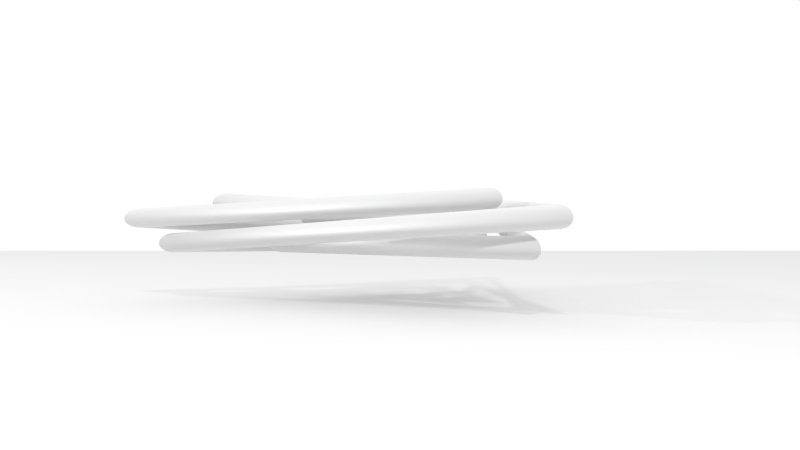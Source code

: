# Source: pendant-printready.blend  (saved by Blender 2.66.1; exported with 4.5.12 LTS)
import bpy
from mathutils import Matrix  # noqa: F401  (used for matrix-valued properties, if any)

bpy.ops.wm.read_factory_settings(use_empty=True)
scene = bpy.context.scene
scene.name = 'Scene'

# ---- collections
col_collection_1 = bpy.data.collections.new('Collection 1'); scene.collection.children.link(col_collection_1)

# ---- materials (node trees are filled in below, after node groups)
mat_material_001 = bpy.data.materials.new('Material.001')
mat_material_001.alpha_threshold = 0.0
mat_material_001.use_transparent_shadow = False
mat_material_001.roughness = 0.5
mat_material_001.line_color = (0.0, 0.0, 0.0, 1.0)

# ---- material node trees

# ---- world
world_world = bpy.data.worlds.new('World'); scene.world = world_world
world_world.color = (1.0, 1.0, 1.0)
world_world.use_sun_shadow = False
world_world.sun_shadow_jitter_overblur = 0.0
world_world.cycles.sampling_method = 'MANUAL'
world_world.cycles.sample_map_resolution = 256

# ---- cameras
cam_camera_002 = bpy.data.cameras.new('Camera.002')
cam_camera_002.clip_end = 100.0
cam_camera_002.lens = 35.0
cam_camera_002.sensor_width = 32.0
cam_camera_002.sensor_height = 18.0
cam_camera_002.dof.focus_distance = 0.0
cam_camera_002.dof.aperture_fstop = 128.0
cam_camera_001 = bpy.data.cameras.new('Camera.001')
cam_camera_001.clip_end = 100.0
cam_camera_001.lens = 35.0
cam_camera_001.sensor_width = 32.0
cam_camera_001.sensor_height = 18.0
cam_camera_001.dof.focus_distance = 0.0
cam_camera_001.dof.aperture_fstop = 128.0
cam_camera = bpy.data.cameras.new('Camera')
cam_camera.clip_end = 100.0
cam_camera.lens = 35.0
cam_camera.sensor_width = 32.0
cam_camera.sensor_height = 18.0
cam_camera.ortho_scale = 7.314
cam_camera.dof.focus_distance = 0.0
cam_camera.dof.aperture_fstop = 128.0

# ---- lights
light_point = bpy.data.lights.new('Point', 'POINT')
light_point.transmission_factor = 0.0
light_point.energy = 130.0
light_point.shadow_buffer_clip_start = 0.5
light_point.shadow_soft_size = 0.1
light_point.shadow_maximum_resolution = 0.006
light_point.use_absolute_resolution = True
light_point.cycles.use_multiple_importance_sampling = False
light_lamp = bpy.data.lights.new('Lamp', 'POINT')
light_lamp.transmission_factor = 0.0
light_lamp.cutoff_distance = 30.0
light_lamp.energy = 132.0
light_lamp.shadow_buffer_clip_start = 1.001
light_lamp.shadow_soft_size = 0.1
light_lamp.shadow_maximum_resolution = 0.006
light_lamp.use_absolute_resolution = True
light_lamp.cycles.use_multiple_importance_sampling = False

# ---- meshes
me_mesh = bpy.data.meshes.new('Mesh')
me_mesh.from_pydata([(0.3569, -0.001524, 0.06978), (0.3545, -0.001945, 0.069), (0.3522, -0.002349, 0.06817), (0.3501, -0.002733, 0.06731), (0.348, -0.0031, 0.0664), (0.3461, -0.003448, 0.06545), (0.3443, -0.003778, 0.06445), (0.3427, -0.00409, 0.06342), (0.3411, -0.004383, 0.06234), (0.3397, -0.004658, 0.06121), (0.3383, -0.004915, 0.06005), (0.3371, -0.005154, 0.05884), (0.3361, -0.005374, 0.05759), (0.3351, -0.005571, 0.05631), (0.3344, -0.00574, 0.05504), (0.3338, -0.00588, 0.05377), (0.3333, -0.005991, 0.0525), (0.3331, -0.006075, 0.05123), (0.333, -0.006129, 0.04996), (0.3331, -0.006156, 0.04869), (0.3334, -0.006154, 0.04742), (0.3338, -0.006123, 0.04616), (0.3344, -0.006064, 0.04489), (0.3352, -0.005977, 0.04362), (0.3361, -0.005861, 0.04236), (0.3372, -0.005721, 0.04112), (0.3384, -0.005562, 0.03993), (0.3397, -0.005382, 0.03879), (0.3411, -0.005183, 0.0377), (0.3427, -0.004965, 0.03666), (0.3443, -0.004727, 0.03567), (0.3461, -0.004469, 0.03472), (0.3479, -0.004191, 0.03383), (0.3499, -0.003894, 0.03299), (0.3519, -0.003578, 0.0322), (0.3541, -0.003241, 0.03145), (0.3564, -0.002885, 0.03076), (0.3587, -0.002518, 0.03014), (0.3611, -0.002148, 0.02964), (0.3634, -0.001775, 0.02925), (0.3657, -0.001399, 0.02897), (0.368, -0.00102, 0.02881), (0.3704, -0.000639, 0.02875), (0.3727, -0.0002548, 0.02881), (0.375, 0.0001322, 0.02897), (0.3773, 0.0005221, 0.02925), (0.3796, 0.0009147, 0.02964), (0.3818, 0.00131, 0.03014), (0.3841, 0.001709, 0.03076), (0.3863, 0.002099, 0.03145), (0.3884, 0.00247, 0.03219), (0.3904, 0.002821, 0.03298), (0.3922, 0.003154, 0.03382), (0.394, 0.003467, 0.03471), (0.3956, 0.003762, 0.03564), (0.397, 0.004037, 0.03662), (0.3984, 0.004293, 0.03766), (0.3996, 0.00453, 0.03874), (0.4007, 0.004747, 0.03986), (0.4016, 0.004946, 0.04104), (0.4025, 0.005125, 0.04226), (0.4032, 0.005284, 0.04351), (0.4038, 0.005422, 0.04477), (0.4042, 0.005537, 0.04602), (0.4045, 0.005632, 0.04728), (0.4047, 0.005705, 0.04855), (0.4048, 0.005756, 0.04982), (0.4047, 0.005786, 0.05109), (0.4045, 0.005794, 0.05236), (0.4042, 0.005781, 0.05364), (0.4037, 0.005746, 0.05492), (0.4031, 0.00569, 0.0562), (0.4024, 0.005612, 0.05749), (0.4015, 0.005513, 0.05876), (0.4006, 0.005394, 0.05998), (0.3995, 0.005254, 0.06116), (0.3983, 0.005093, 0.06229), (0.397, 0.004912, 0.06339), (0.3956, 0.004711, 0.06443), (0.394, 0.004488, 0.06543), (0.3924, 0.004246, 0.06639), (0.3906, 0.003982, 0.0673), (0.3887, 0.003699, 0.06817), (0.3867, 0.003394, 0.069), (0.3846, 0.003069, 0.06978), (0.3824, 0.00273, 0.07047), (0.3802, 0.002383, 0.07104), (0.378, 0.002028, 0.07148), (0.3757, 0.001665, 0.0718), (0.3735, 0.001294, 0.07199), (0.3712, 0.0009155, 0.07205), (0.3688, 0.0005287, 0.07199), (0.3665, 0.000134, 0.0718), (0.3641, -0.0002687, 0.07148), (0.3617, -0.0006792, 0.07104), (0.3593, -0.001098, 0.07047), (-0.08115, 0.1348, 0.03493), (-0.07973, 0.1329, 0.03416), (-0.07836, 0.131, 0.03335), (-0.07705, 0.1292, 0.0325), (-0.0758, 0.1276, 0.0316), (-0.07461, 0.126, 0.03067), (-0.07348, 0.1246, 0.02969), (-0.07241, 0.1233, 0.02866), (-0.07139, 0.122, 0.0276), (-0.07043, 0.1209, 0.02649), (-0.06953, 0.1199, 0.02535), (-0.06869, 0.119, 0.02416), (-0.06791, 0.1182, 0.02292), (-0.06721, 0.1175, 0.02167), (-0.06659, 0.1169, 0.02042), (-0.06608, 0.1166, 0.01916), (-0.06565, 0.1163, 0.01791), (-0.06532, 0.1162, 0.01666), (-0.06509, 0.1163, 0.01541), (-0.06495, 0.1165, 0.01416), (-0.0649, 0.1168, 0.01291), (-0.06495, 0.1173, 0.01166), (-0.06509, 0.1179, 0.01042), (-0.06532, 0.1187, 0.009171), (-0.06565, 0.1196, 0.007925), (-0.06606, 0.1207, 0.006705), (-0.06654, 0.1218, 0.005533), (-0.06708, 0.123, 0.004409), (-0.06769, 0.1243, 0.003335), (-0.06837, 0.1257, 0.00231), (-0.06911, 0.1272, 0.001333), (-0.06992, 0.1288, 0.0004056), (-0.0708, 0.1304, -0.0004731), (-0.07175, 0.1322, -0.001303), (-0.07276, 0.134, -0.002084), (-0.07384, 0.1359, -0.002816), (-0.07499, 0.138, -0.0035), (-0.07617, 0.14, -0.004103), (-0.07737, 0.142, -0.004598), (-0.07859, 0.1441, -0.004982), (-0.07982, 0.1461, -0.005256), (-0.08106, 0.1481, -0.005421), (-0.08232, 0.1501, -0.005476), (-0.08359, 0.152, -0.005421), (-0.08488, 0.154, -0.005256), (-0.08618, 0.1559, -0.004982), (-0.08749, 0.1578, -0.004598), (-0.08882, 0.1597, -0.004103), (-0.09016, 0.1616, -0.003499), (-0.09148, 0.1634, -0.002817), (-0.09274, 0.1652, -0.002087), (-0.09394, 0.1668, -0.001309), (-0.09507, 0.1683, -0.0004836), (-0.09614, 0.1697, 0.0003894), (-0.09716, 0.1709, 0.00131), (-0.09811, 0.1721, 0.002278), (-0.099, 0.1731, 0.003293), (-0.09983, 0.1741, 0.004357), (-0.1006, 0.1749, 0.005467), (-0.1013, 0.1756, 0.006626), (-0.1019, 0.1762, 0.007832), (-0.1025, 0.1767, 0.009063), (-0.103, 0.1771, 0.0103), (-0.1035, 0.1774, 0.01154), (-0.1038, 0.1775, 0.01278), (-0.1041, 0.1776, 0.01402), (-0.1044, 0.1775, 0.01527), (-0.1045, 0.1773, 0.01652), (-0.1046, 0.177, 0.01778), (-0.1046, 0.1766, 0.01903), (-0.1045, 0.1761, 0.0203), (-0.1044, 0.1755, 0.02156), (-0.1042, 0.1748, 0.02283), (-0.1039, 0.1739, 0.02408), (-0.1036, 0.173, 0.02528), (-0.1032, 0.172, 0.02644), (-0.1027, 0.1709, 0.02756), (-0.1021, 0.1696, 0.02863), (-0.1015, 0.1683, 0.02966), (-0.1008, 0.1669, 0.03065), (-0.1001, 0.1654, 0.03159), (-0.09924, 0.1638, 0.03249), (-0.09834, 0.1621, 0.03335), (-0.09737, 0.1604, 0.03416), (-0.09633, 0.1585, 0.03493), (-0.09524, 0.1566, 0.03561), (-0.09412, 0.1546, 0.03617), (-0.09297, 0.1527, 0.03661), (-0.09178, 0.1507, 0.03692), (-0.09056, 0.1488, 0.0371), (-0.08931, 0.1468, 0.03717), (-0.08803, 0.1448, 0.0371), (-0.08672, 0.1428, 0.03692), (-0.08538, 0.1409, 0.03661), (-0.084, 0.1389, 0.03617), (-0.08259, 0.1368, 0.03561), (-0.1131, -0.2051, -0.02086), (-0.1117, -0.2031, -0.02163), (-0.1104, -0.2012, -0.02245), (-0.1091, -0.1994, -0.02331), (-0.108, -0.1977, -0.02421), (-0.1069, -0.1961, -0.02515), (-0.1059, -0.1945, -0.02613), (-0.1049, -0.1931, -0.02716), (-0.1041, -0.1918, -0.02823), (-0.1033, -0.1905, -0.02934), (-0.1026, -0.1893, -0.0305), (-0.102, -0.1883, -0.0317), (-0.1014, -0.1873, -0.03294), (-0.101, -0.1864, -0.0342), (-0.1007, -0.1857, -0.03546), (-0.1004, -0.1851, -0.03672), (-0.1003, -0.1847, -0.03798), (-0.1003, -0.1843, -0.03923), (-0.1004, -0.1842, -0.04049), (-0.1006, -0.1841, -0.04175), (-0.1009, -0.1842, -0.043), (-0.1013, -0.1845, -0.04426), (-0.1018, -0.1848, -0.04551), (-0.1024, -0.1853, -0.04677), (-0.1031, -0.186, -0.04802), (-0.104, -0.1867, -0.04925), (-0.1048, -0.1876, -0.05043), (-0.1058, -0.1885, -0.05156), (-0.1068, -0.1896, -0.05264), (-0.1078, -0.1907, -0.05367), (-0.109, -0.1919, -0.05465), (-0.1101, -0.1932, -0.05558), (-0.1114, -0.1946, -0.05647), (-0.1127, -0.1961, -0.0573), (-0.1141, -0.1977, -0.05809), (-0.1155, -0.1994, -0.05882), (-0.117, -0.2011, -0.05951), (-0.1185, -0.2029, -0.06012), (-0.12, -0.2048, -0.06061), (-0.1215, -0.2066, -0.061), (-0.123, -0.2084, -0.06128), (-0.1245, -0.2103, -0.06144), (-0.1259, -0.2121, -0.0615), (-0.1274, -0.214, -0.06144), (-0.1288, -0.2158, -0.06128), (-0.1302, -0.2177, -0.061), (-0.1316, -0.2195, -0.06061), (-0.1329, -0.2214, -0.06012), (-0.1343, -0.2233, -0.05951), (-0.1356, -0.2251, -0.05882), (-0.1368, -0.2269, -0.05809), (-0.138, -0.2285, -0.05731), (-0.139, -0.2301, -0.05648), (-0.14, -0.2315, -0.0556), (-0.1409, -0.2329, -0.05467), (-0.1417, -0.2341, -0.0537), (-0.1424, -0.2353, -0.05268), (-0.1431, -0.2364, -0.05161), (-0.1436, -0.2374, -0.05049), (-0.1441, -0.2382, -0.04933), (-0.1445, -0.239, -0.04811), (-0.1448, -0.2397, -0.04688), (-0.145, -0.2403, -0.04563), (-0.1452, -0.2408, -0.04439), (-0.1452, -0.2411, -0.04314), (-0.1452, -0.2414, -0.04189), (-0.1451, -0.2415, -0.04063), (-0.1449, -0.2416, -0.03937), (-0.1447, -0.2416, -0.03811), (-0.1443, -0.2414, -0.03685), (-0.1439, -0.2412, -0.03558), (-0.1434, -0.2408, -0.03431), (-0.1428, -0.2403, -0.03303), (-0.1421, -0.2398, -0.03178), (-0.1414, -0.2391, -0.03056), (-0.1406, -0.2384, -0.0294), (-0.1397, -0.2375, -0.02827), (-0.1388, -0.2366, -0.02719), (-0.1378, -0.2355, -0.02616), (-0.1367, -0.2344, -0.02516), (-0.1356, -0.2331, -0.02422), (-0.1344, -0.2318, -0.02331), (-0.1331, -0.2304, -0.02245), (-0.1318, -0.2289, -0.02163), (-0.1304, -0.2272, -0.02086), (-0.1289, -0.2255, -0.02017), (-0.1275, -0.2238, -0.01961), (-0.1261, -0.2221, -0.01917), (-0.1246, -0.2203, -0.01886), (-0.1232, -0.2185, -0.01867), (-0.1217, -0.2167, -0.01861), (-0.1203, -0.2148, -0.01867), (-0.1189, -0.2129, -0.01886), (-0.1174, -0.211, -0.01917), (-0.116, -0.209, -0.01961), (-0.1145, -0.2071, -0.02017), (0.4799, 0.0001789, -0.02071), (0.4775, 0.0005172, -0.02149), (0.4752, 0.0008444, -0.02231), (0.4731, 0.001161, -0.02317), (0.471, 0.001466, -0.02408), (0.4691, 0.001759, -0.02503), (0.4673, 0.002042, -0.02602), (0.4656, 0.002314, -0.02706), (0.464, 0.002574, -0.02814), (0.4626, 0.002824, -0.02926), (0.4613, 0.003062, -0.03042), (0.4601, 0.003289, -0.03163), (0.459, 0.003505, -0.03288), (0.458, 0.003705, -0.03415), (0.4573, 0.003885, -0.03542), (0.4567, 0.004045, -0.03669), (0.4563, 0.004183, -0.03796), (0.456, 0.004302, -0.03922), (0.4559, 0.0044, -0.04049), (0.456, 0.004478, -0.04176), (0.4563, 0.004535, -0.04302), (0.4568, 0.004571, -0.04429), (0.4574, 0.004588, -0.04555), (0.4582, 0.004583, -0.04682), (0.4591, 0.004559, -0.04808), (0.4602, 0.004516, -0.04931), (0.4614, 0.004456, -0.0505), (0.4627, 0.004381, -0.05164), (0.4642, 0.004288, -0.05273), (0.4657, 0.00418, -0.05377), (0.4674, 0.004055, -0.05476), (0.4691, 0.003913, -0.0557), (0.471, 0.003755, -0.05659), (0.473, 0.003581, -0.05743), (0.475, 0.003391, -0.05822), (0.4772, 0.003184, -0.05896), (0.4795, 0.00296, -0.05966), (0.4819, 0.002725, -0.06027), (0.4843, 0.002483, -0.06077), (0.4866, 0.002233, -0.06116), (0.4889, 0.001976, -0.06144), (0.4913, 0.001712, -0.0616), (0.4936, 0.001441, -0.06166), (0.4959, 0.001163, -0.0616), (0.4982, 0.0008777, -0.06144), (0.5006, 0.0005851, -0.06116), (0.5029, 0.0002853, -0.06077), (0.5052, -2.169e-05, -0.06027), (0.5075, -0.0003358, -0.05966), (0.5097, -0.0006478, -0.05896), (0.5118, -0.0009483, -0.05822), (0.5138, -0.001237, -0.05744), (0.5156, -0.001515, -0.0566), (0.5174, -0.001781, -0.05571), (0.5189, -0.002035, -0.05478), (0.5204, -0.002278, -0.0538), (0.5218, -0.002509, -0.05277), (0.523, -0.002729, -0.05169), (0.5241, -0.002937, -0.05057), (0.5251, -0.003134, -0.04939), (0.5259, -0.00332, -0.04817), (0.5266, -0.003491, -0.04692), (0.5272, -0.003648, -0.04567), (0.5276, -0.003789, -0.04442), (0.528, -0.003915, -0.04316), (0.5281, -0.004026, -0.0419), (0.5282, -0.004122, -0.04063), (0.5281, -0.004202, -0.03937), (0.5279, -0.004267, -0.03809), (0.5276, -0.004316, -0.03682), (0.5271, -0.004351, -0.03554), (0.5265, -0.00437, -0.03426), (0.5258, -0.004373, -0.03297), (0.5249, -0.004361, -0.03171), (0.5239, -0.004332, -0.03049), (0.5228, -0.004286, -0.02931), (0.5216, -0.004223, -0.02818), (0.5203, -0.004144, -0.02709), (0.5189, -0.004047, -0.02605), (0.5173, -0.003934, -0.02505), (0.5157, -0.003805, -0.02409), (0.5139, -0.003658, -0.02318), (0.512, -0.003494, -0.02231), (0.51, -0.003314, -0.02149), (0.5078, -0.003117, -0.02071), (0.5056, -0.002906, -0.02002), (0.5034, -0.002683, -0.01945), (0.5012, -0.002449, -0.01901), (0.4989, -0.002203, -0.01869), (0.4966, -0.001946, -0.01851), (0.4943, -0.001677, -0.01844), (0.4919, -0.001396, -0.01851), (0.4896, -0.001104, -0.01869), (0.4872, -0.0008009, -0.01901), (0.4848, -0.0004858, -0.01945), (0.4824, -0.0001593, -0.02002), (-0.2756, 0.4832, 0.0351), (-0.2744, 0.4811, 0.03432), (-0.2732, 0.4791, 0.0335), (-0.2721, 0.4772, 0.03264), (-0.2711, 0.4754, 0.03174), (-0.2702, 0.4737, 0.0308), (-0.2693, 0.472, 0.02981), (-0.2685, 0.4705, 0.02878), (-0.2678, 0.4691, 0.02771), (-0.2671, 0.4678, 0.02659), (-0.2665, 0.4666, 0.02543), (-0.266, 0.4655, 0.02423), (-0.2655, 0.4645, 0.02299), (-0.2651, 0.4636, 0.02172), (-0.2648, 0.4629, 0.02046), (-0.2646, 0.4623, 0.0192), (-0.2645, 0.4618, 0.01793), (-0.2645, 0.4615, 0.01667), (-0.2646, 0.4614, 0.01541), (-0.2648, 0.4614, 0.01415), (-0.265, 0.4615, 0.01289), (-0.2654, 0.4618, 0.01163), (-0.2658, 0.4622, 0.01037), (-0.2664, 0.4628, 0.009117), (-0.267, 0.4635, 0.00786), (-0.2677, 0.4644, 0.006629), (-0.2685, 0.4653, 0.005447), (-0.2693, 0.4664, 0.004314), (-0.2702, 0.4675, 0.00323), (-0.2711, 0.4687, 0.002196), (-0.2721, 0.4701, 0.001211), (-0.2732, 0.4715, 0.0002754), (-0.2743, 0.473, -0.000611), (-0.2754, 0.4746, -0.001448), (-0.2766, 0.4764, -0.002236), (-0.2779, 0.4782, -0.002974), (-0.2792, 0.4801, -0.003664), (-0.2805, 0.482, -0.004273), (-0.2818, 0.484, -0.004771), (-0.2831, 0.486, -0.005159), (-0.2844, 0.4879, -0.005436), (-0.2857, 0.4899, -0.005602), (-0.2869, 0.4919, -0.005657), (-0.2882, 0.4939, -0.005602), (-0.2894, 0.4959, -0.005436), (-0.2906, 0.4978, -0.005159), (-0.2918, 0.4998, -0.004771), (-0.293, 0.5018, -0.004273), (-0.2942, 0.5038, -0.003664), (-0.2953, 0.5058, -0.002975), (-0.2964, 0.5076, -0.002238), (-0.2974, 0.5093, -0.001454), (-0.2983, 0.511, -0.0006215), (-0.2992, 0.5125, 0.000259), (-0.2999, 0.5139, 0.001187), (-0.3006, 0.5153, 0.002164), (-0.3013, 0.5165, 0.003188), (-0.3018, 0.5176, 0.004261), (-0.3023, 0.5186, 0.005381), (-0.3027, 0.5195, 0.006549), (-0.303, 0.5203, 0.007766), (-0.3033, 0.521, 0.009008), (-0.3035, 0.5216, 0.01025), (-0.3036, 0.5221, 0.0115), (-0.3037, 0.5224, 0.01275), (-0.3036, 0.5227, 0.01401), (-0.3035, 0.5228, 0.01527), (-0.3034, 0.5228, 0.01653), (-0.3032, 0.5227, 0.0178), (-0.3028, 0.5226, 0.01907), (-0.3025, 0.5222, 0.02034), (-0.302, 0.5218, 0.02161), (-0.3015, 0.5213, 0.02289), (-0.3009, 0.5206, 0.02415), (-0.3003, 0.5199, 0.02537), (-0.2996, 0.5191, 0.02654), (-0.2988, 0.5181, 0.02766), (-0.298, 0.5171, 0.02875), (-0.2971, 0.5159, 0.02979), (-0.2962, 0.5147, 0.03078), (-0.2952, 0.5133, 0.03173), (-0.2941, 0.5119, 0.03264), (-0.293, 0.5103, 0.0335), (-0.2919, 0.5087, 0.03432), (-0.2906, 0.5069, 0.0351), (-0.2894, 0.5051, 0.03579), (-0.2881, 0.5032, 0.03635), (-0.2869, 0.5013, 0.03679), (-0.2856, 0.4994, 0.0371), (-0.2844, 0.4975, 0.03729), (-0.2831, 0.4955, 0.03735), (-0.2819, 0.4935, 0.03729), (-0.2806, 0.4915, 0.0371), (-0.2794, 0.4895, 0.03679), (-0.2781, 0.4874, 0.03635), (-0.2769, 0.4853, 0.03579), (-0.1798, -0.3083, 0.06978), (-0.1789, -0.306, 0.069), (-0.1781, -0.3039, 0.06817), (-0.1774, -0.3018, 0.06731), (-0.1767, -0.2999, 0.0664), (-0.176, -0.298, 0.06545), (-0.1754, -0.2963, 0.06445), (-0.1749, -0.2947, 0.06342), (-0.1743, -0.2932, 0.06234), (-0.1739, -0.2918, 0.06121), (-0.1734, -0.2905, 0.06005), (-0.173, -0.2894, 0.05884), (-0.1727, -0.2883, 0.05759), (-0.1724, -0.2874, 0.05631), (-0.1721, -0.2867, 0.05504), (-0.172, -0.2861, 0.05377), (-0.1719, -0.2857, 0.0525), (-0.1718, -0.2854, 0.05123), (-0.1718, -0.2853, 0.04996), (-0.1719, -0.2854, 0.04869), (-0.172, -0.2856, 0.04742), (-0.1722, -0.286, 0.04616), (-0.1725, -0.2866, 0.04489), (-0.1728, -0.2873, 0.04362), (-0.1731, -0.2882, 0.04236), (-0.1736, -0.2892, 0.04112), (-0.174, -0.2903, 0.03993), (-0.1745, -0.2915, 0.03879), (-0.1751, -0.2929, 0.0377), (-0.1756, -0.2943, 0.03666), (-0.1762, -0.2958, 0.03567), (-0.1769, -0.2975, 0.03472), (-0.1776, -0.2992, 0.03383), (-0.1783, -0.301, 0.03299), (-0.1791, -0.303, 0.0322), (-0.1799, -0.305, 0.03145), (-0.1807, -0.3072, 0.03076), (-0.1815, -0.3094, 0.03014), (-0.1824, -0.3116, 0.02964), (-0.1832, -0.3138, 0.02925), (-0.1841, -0.316, 0.02897), (-0.1849, -0.3182, 0.02881), (-0.1857, -0.3204, 0.02875), (-0.1866, -0.3226, 0.02881), (-0.1874, -0.3248, 0.02897), (-0.1882, -0.327, 0.02925), (-0.189, -0.3292, 0.02964), (-0.1898, -0.3313, 0.03014), (-0.1906, -0.3335, 0.03076), (-0.1914, -0.3356, 0.03145), (-0.1921, -0.3376, 0.03219), (-0.1928, -0.3395, 0.03298), (-0.1934, -0.3413, 0.03382), (-0.194, -0.3429, 0.03471), (-0.1945, -0.3444, 0.03564), (-0.195, -0.3459, 0.03662), (-0.1955, -0.3471, 0.03766), (-0.1959, -0.3483, 0.03874), (-0.1962, -0.3494, 0.03986), (-0.1965, -0.3503, 0.04104), (-0.1968, -0.3511, 0.04226), (-0.197, -0.3518, 0.04351), (-0.1972, -0.3524, 0.04477), (-0.1973, -0.3528, 0.04602), (-0.1974, -0.3532, 0.04728), (-0.1974, -0.3534, 0.04855), (-0.1974, -0.3534, 0.04982), (-0.1973, -0.3534, 0.05109), (-0.1972, -0.3532, 0.05236), (-0.1971, -0.3529, 0.05364), (-0.1969, -0.3525, 0.05492), (-0.1966, -0.352, 0.0562), (-0.1963, -0.3513, 0.05749), (-0.196, -0.3505, 0.05876), (-0.1956, -0.3496, 0.05998), (-0.1952, -0.3486, 0.06116), (-0.1947, -0.3475, 0.06229), (-0.1942, -0.3463, 0.06339), (-0.1937, -0.3449, 0.06443), (-0.1931, -0.3435, 0.06543), (-0.1925, -0.3419, 0.06639), (-0.1919, -0.3403, 0.0673), (-0.1912, -0.3385, 0.06817), (-0.1904, -0.3366, 0.069), (-0.1896, -0.3346, 0.06978), (-0.1888, -0.3326, 0.07047), (-0.188, -0.3305, 0.07104), (-0.1872, -0.3284, 0.07148), (-0.1864, -0.3262, 0.0718), (-0.1856, -0.3241, 0.07199), (-0.1848, -0.3219, 0.07205), (-0.184, -0.3197, 0.07199), (-0.1831, -0.3175, 0.0718), (-0.1823, -0.3152, 0.07148), (-0.1815, -0.3129, 0.07104), (-0.1806, -0.3106, 0.07047), (0.1573, 0.002868, 0.03493), (0.1549, 0.002617, 0.03416), (0.1526, 0.002365, 0.03335), (0.1505, 0.00211, 0.0325), (0.1484, 0.001853, 0.0316), (0.1465, 0.001594, 0.03067), (0.1447, 0.001334, 0.02969), (0.143, 0.001071, 0.02866), (0.1414, 0.0008068, 0.0276), (0.1399, 0.0005404, 0.02649), (0.1386, 0.000272, 0.02535), (0.1374, 1.66e-06, 0.02416), (0.1363, -0.0002706, 0.02292), (0.1353, -0.0005398, 0.02167), (0.1346, -0.0008006, 0.02042), (0.134, -0.001053, 0.01916), (0.1336, -0.001298, 0.01791), (0.1333, -0.001534, 0.01666), (0.1332, -0.001761, 0.01541), (0.1333, -0.001981, 0.01416), (0.1336, -0.002192, 0.01291), (0.134, -0.002395, 0.01166), (0.1347, -0.00259, 0.01042), (0.1355, -0.002776, 0.009171), (0.1364, -0.002955, 0.007925), (0.1375, -0.003122, 0.006705), (0.1387, -0.003275, 0.005533), (0.1401, -0.003414, 0.004409), (0.1415, -0.003539, 0.003335), (0.1431, -0.003651, 0.00231), (0.1447, -0.003748, 0.001333), (0.1465, -0.003832, 0.0004056), (0.1484, -0.003902, -0.0004731), (0.1503, -0.003957, -0.001303), (0.1524, -0.003999, -0.002084), (0.1547, -0.004027, -0.002816), (0.157, -0.004041, -0.0035), (0.1593, -0.004038, -0.004103), (0.1617, -0.004016, -0.004598), (0.1641, -0.003975, -0.004982), (0.1664, -0.003914, -0.005256), (0.1688, -0.003833, -0.005421), (0.1711, -0.003733, -0.005476), (0.1734, -0.003614, -0.005421), (0.1758, -0.003475, -0.005256), (0.1781, -0.003317, -0.004982), (0.1804, -0.00314, -0.004598), (0.1827, -0.002943, -0.004103), (0.185, -0.002726, -0.003499), (0.1873, -0.002499, -0.002817), (0.1894, -0.002269, -0.002087), (0.1914, -0.002036, -0.001309), (0.1933, -0.001801, -0.0004835), (0.195, -0.001563, 0.0003894), (0.1966, -0.001322, 0.00131), (0.1981, -0.001079, 0.002278), (0.1994, -0.0008339, 0.003293), (0.2007, -0.0005857, 0.004357), (0.2018, -0.0003349, 0.005467), (0.2027, -8.159e-05, 0.006626), (0.2036, 0.0001743, 0.007832), (0.2043, 0.0004288, 0.009063), (0.2049, 0.0006776, 0.0103), (0.2053, 0.0009208, 0.01154), (0.2057, 0.001158, 0.01278), (0.2059, 0.00139, 0.01402), (0.2059, 0.001617, 0.01527), (0.2058, 0.001838, 0.01652), (0.2056, 0.002053, 0.01778), (0.2053, 0.002263, 0.01903), (0.2048, 0.002467, 0.0203), (0.2042, 0.002665, 0.02156), (0.2035, 0.002858, 0.02283), (0.2026, 0.003042, 0.02408), (0.2016, 0.003212, 0.02528), (0.2005, 0.003369, 0.02644), (0.1993, 0.003512, 0.02756), (0.198, 0.003643, 0.02863), (0.1965, 0.00376, 0.02966), (0.195, 0.003864, 0.03065), (0.1933, 0.003954, 0.03159), (0.1915, 0.004031, 0.03249), (0.1896, 0.004095, 0.03335), (0.1876, 0.004146, 0.03416), (0.1854, 0.004183, 0.03493), (0.1832, 0.004202, 0.03561), (0.181, 0.004198, 0.03617), (0.1787, 0.00417, 0.03661), (0.1764, 0.004119, 0.03692), (0.1741, 0.004044, 0.0371), (0.1718, 0.003947, 0.03717), (0.1694, 0.003825, 0.0371), (0.1671, 0.003681, 0.03692), (0.1647, 0.003513, 0.03661), (0.1622, 0.003321, 0.03617), (0.1598, 0.003106, 0.03561), (-0.121, 0.2005, -0.02086), (-0.12, 0.1983, -0.02163), (-0.119, 0.1962, -0.02245), (-0.1181, 0.1942, -0.02331), (-0.1172, 0.1923, -0.02421), (-0.1164, 0.1906, -0.02515), (-0.1155, 0.1889, -0.02613), (-0.1148, 0.1874, -0.02716), (-0.114, 0.186, -0.02823), (-0.1133, 0.1847, -0.02934), (-0.1127, 0.1835, -0.0305), (-0.1121, 0.1825, -0.0317), (-0.1115, 0.1815, -0.03294), (-0.111, 0.1807, -0.0342), (-0.1105, 0.18, -0.03546), (-0.1101, 0.1795, -0.03672), (-0.1098, 0.1792, -0.03798), (-0.1095, 0.179, -0.03923), (-0.1093, 0.179, -0.04049), (-0.1092, 0.1792, -0.04175), (-0.1091, 0.1795, -0.043), (-0.1091, 0.1799, -0.04426), (-0.1092, 0.1806, -0.04551), (-0.1093, 0.1814, -0.04677), (-0.1095, 0.1823, -0.04802), (-0.1097, 0.1834, -0.04925), (-0.11, 0.1846, -0.05043), (-0.1104, 0.1859, -0.05156), (-0.1108, 0.1872, -0.05264), (-0.1112, 0.1887, -0.05367), (-0.1117, 0.1903, -0.05465), (-0.1123, 0.192, -0.05558), (-0.1128, 0.1938, -0.05647), (-0.1135, 0.1957, -0.0573), (-0.1142, 0.1976, -0.05809), (-0.1149, 0.1997, -0.05882), (-0.1157, 0.2019, -0.05951), (-0.1165, 0.2041, -0.06012), (-0.1173, 0.2063, -0.06061), (-0.1181, 0.2085, -0.061), (-0.119, 0.2107, -0.06128), (-0.1198, 0.2129, -0.06144), (-0.1207, 0.2151, -0.0615), (-0.1216, 0.2173, -0.06144), (-0.1225, 0.2194, -0.06128), (-0.1234, 0.2216, -0.061), (-0.1243, 0.2237, -0.06061), (-0.1253, 0.2258, -0.06012), (-0.1262, 0.2279, -0.05951), (-0.1272, 0.23, -0.05882), (-0.1281, 0.2319, -0.05809), (-0.1289, 0.2337, -0.05731), (-0.1297, 0.2354, -0.05648), (-0.1305, 0.237, -0.0556), (-0.1312, 0.2384, -0.05467), (-0.1319, 0.2398, -0.0537), (-0.1326, 0.241, -0.05268), (-0.1332, 0.2421, -0.05161), (-0.1337, 0.243, -0.05049), (-0.1343, 0.2439, -0.04933), (-0.1348, 0.2446, -0.04811), (-0.1352, 0.2452, -0.04688), (-0.1356, 0.2457, -0.04563), (-0.1359, 0.2461, -0.04439), (-0.1362, 0.2463, -0.04314), (-0.1364, 0.2464, -0.04189), (-0.1366, 0.2464, -0.04063), (-0.1368, 0.2463, -0.03937), (-0.1369, 0.2461, -0.03811), (-0.1369, 0.2457, -0.03685), (-0.1369, 0.2452, -0.03558), (-0.1369, 0.2446, -0.03431), (-0.1367, 0.2438, -0.03303), (-0.1366, 0.243, -0.03178), (-0.1364, 0.242, -0.03056), (-0.1361, 0.2409, -0.0294), (-0.1358, 0.2397, -0.02827), (-0.1355, 0.2385, -0.02719), (-0.1351, 0.2371, -0.02616), (-0.1346, 0.2356, -0.02516), (-0.1341, 0.234, -0.02422), (-0.1336, 0.2323, -0.02331), (-0.133, 0.2305, -0.02245), (-0.1323, 0.2285, -0.02163), (-0.1316, 0.2265, -0.02086), (-0.1309, 0.2244, -0.02017), (-0.1301, 0.2223, -0.01961), (-0.1293, 0.2202, -0.01917), (-0.1285, 0.2181, -0.01886), (-0.1276, 0.2159, -0.01867), (-0.1268, 0.2138, -0.01861), (-0.1259, 0.2116, -0.01867), (-0.125, 0.2094, -0.01886), (-0.124, 0.2072, -0.01917), (-0.1231, 0.205, -0.01961), (-0.1221, 0.2027, -0.02017), (-0.2398, -0.4157, -0.02071), (-0.2383, -0.4138, -0.02149), (-0.2369, -0.412, -0.02231), (-0.2355, -0.4103, -0.02317), (-0.2342, -0.4087, -0.02408), (-0.233, -0.4071, -0.02503), (-0.2319, -0.4057, -0.02602), (-0.2308, -0.4044, -0.02706), (-0.2298, -0.4032, -0.02814), (-0.2289, -0.402, -0.02926), (-0.228, -0.401, -0.03042), (-0.2272, -0.4001, -0.03163), (-0.2265, -0.3992, -0.03288), (-0.2258, -0.3985, -0.03415), (-0.2253, -0.398, -0.03542), (-0.2248, -0.3975, -0.03669), (-0.2245, -0.3972, -0.03796), (-0.2243, -0.3971, -0.03922), (-0.2242, -0.3971, -0.04049), (-0.2241, -0.3972, -0.04176), (-0.2242, -0.3974, -0.04302), (-0.2244, -0.3978, -0.04429), (-0.2247, -0.3984, -0.04555), (-0.2251, -0.3991, -0.04682), (-0.2256, -0.3999, -0.04808), (-0.2262, -0.4008, -0.04931), (-0.2269, -0.4018, -0.0505), (-0.2276, -0.4029, -0.05164), (-0.2284, -0.4041, -0.05273), (-0.2292, -0.4054, -0.05377), (-0.2302, -0.4068, -0.05476), (-0.2312, -0.4082, -0.0557), (-0.2322, -0.4098, -0.05659), (-0.2334, -0.4114, -0.05743), (-0.2346, -0.4131, -0.05822), (-0.2359, -0.4149, -0.05896), (-0.2372, -0.4168, -0.05966), (-0.2386, -0.4187, -0.06027), (-0.24, -0.4206, -0.06077), (-0.2414, -0.4225, -0.06116), (-0.2428, -0.4244, -0.06144), (-0.2442, -0.4263, -0.0616), (-0.2456, -0.4282, -0.06166), (-0.247, -0.4301, -0.0616), (-0.2484, -0.4319, -0.06144), (-0.2498, -0.4338, -0.06116), (-0.2512, -0.4356, -0.06077), (-0.2526, -0.4375, -0.06027), (-0.254, -0.4393, -0.05966), (-0.2554, -0.4411, -0.05896), (-0.2567, -0.4428, -0.05822), (-0.258, -0.4443, -0.05744), (-0.2591, -0.4458, -0.0566), (-0.2602, -0.4471, -0.05571), (-0.2612, -0.4484, -0.05478), (-0.2622, -0.4496, -0.0538), (-0.2631, -0.4506, -0.05277), (-0.2639, -0.4516, -0.05169), (-0.2646, -0.4524, -0.05057), (-0.2652, -0.4531, -0.04939), (-0.2658, -0.4538, -0.04817), (-0.2663, -0.4543, -0.04692), (-0.2668, -0.4547, -0.04567), (-0.2671, -0.4551, -0.04442), (-0.2674, -0.4553, -0.04316), (-0.2676, -0.4554, -0.0419), (-0.2677, -0.4554, -0.04063), (-0.2677, -0.4553, -0.03937), (-0.2677, -0.4551, -0.03809), (-0.2675, -0.4547, -0.03682), (-0.2673, -0.4543, -0.03554), (-0.267, -0.4538, -0.03426), (-0.2667, -0.4531, -0.03297), (-0.2662, -0.4524, -0.03171), (-0.2657, -0.4516, -0.03049), (-0.2651, -0.4507, -0.02931), (-0.2645, -0.4496, -0.02818), (-0.2638, -0.4485, -0.02709), (-0.2629, -0.4473, -0.02605), (-0.2621, -0.4461, -0.02505), (-0.2611, -0.4447, -0.02409), (-0.2601, -0.4432, -0.02318), (-0.259, -0.4416, -0.02231), (-0.2579, -0.44, -0.02149), (-0.2566, -0.4382, -0.02071), (-0.2553, -0.4364, -0.02002), (-0.254, -0.4346, -0.01945), (-0.2527, -0.4328, -0.01901), (-0.2514, -0.4309, -0.01869), (-0.25, -0.4291, -0.01851), (-0.2486, -0.4272, -0.01844), (-0.2472, -0.4253, -0.01851), (-0.2457, -0.4234, -0.01869), (-0.2443, -0.4215, -0.01901), (-0.2428, -0.4196, -0.01945), (-0.2413, -0.4177, -0.02002), (0.5562, -0.002904, 0.0351), (0.5538, -0.002912, 0.03432), (0.5515, -0.002909, 0.0335), (0.5493, -0.002895, 0.03264), (0.5472, -0.002872, 0.03174), (0.5453, -0.002839, 0.0308), (0.5435, -0.002796, 0.02981), (0.5418, -0.002742, 0.02878), (0.5402, -0.002679, 0.02771), (0.5387, -0.002605, 0.02659), (0.5373, -0.002521, 0.02543), (0.5361, -0.002428, 0.02423), (0.535, -0.002324, 0.02299), (0.534, -0.002211, 0.02172), (0.5333, -0.002092, 0.02046), (0.5326, -0.001965, 0.0192), (0.5322, -0.001831, 0.01793), (0.5319, -0.001691, 0.01667), (0.5318, -0.001543, 0.01541), (0.5319, -0.001388, 0.01415), (0.5322, -0.001226, 0.01289), (0.5326, -0.001057, 0.01163), (0.5332, -0.0008804, 0.01037), (0.534, -0.000697, 0.009117), (0.5349, -0.0005066, 0.00786), (0.536, -0.0003134, 0.006629), (0.5372, -0.0001215, 0.005447), (0.5385, 6.909e-05, 0.004314), (0.54, 0.0002583, 0.00323), (0.5415, 0.0004461, 0.002196), (0.5431, 0.0006326, 0.001211), (0.5449, 0.0008177, 0.0002754), (0.5468, 0.001001, -0.000611), (0.5487, 0.001184, -0.001448), (0.5508, 0.001365, -0.002236), (0.553, 0.001545, -0.002974), (0.5553, 0.001723, -0.003664), (0.5577, 0.001894, -0.004273), (0.5601, 0.002051, -0.004771), (0.5624, 0.002195, -0.005159), (0.5648, 0.002325, -0.005436), (0.5671, 0.002442, -0.005602), (0.5695, 0.002546, -0.005657), (0.5718, 0.002636, -0.005602), (0.5741, 0.002712, -0.005436), (0.5765, 0.002775, -0.005159), (0.5788, 0.002825, -0.004771), (0.5811, 0.00286, -0.004273), (0.5834, 0.002883, -0.003664), (0.5857, 0.002893, -0.002975), (0.5878, 0.002892, -0.002238), (0.5898, 0.002881, -0.001454), (0.5917, 0.002858, -0.0006215), (0.5934, 0.002824, 0.000259), (0.595, 0.002779, 0.001187), (0.5965, 0.002724, 0.002164), (0.5979, 0.002657, 0.003188), (0.5992, 0.002579, 0.004261), (0.6003, 0.00249, 0.005381), (0.6013, 0.002391, 0.006549), (0.6021, 0.00228, 0.007766), (0.6029, 0.002161, 0.009008), (0.6035, 0.002036, 0.01025), (0.6039, 0.001905, 0.0115), (0.6043, 0.001768, 0.01275), (0.6045, 0.001626, 0.01401), (0.6045, 0.001477, 0.01527), (0.6045, 0.001323, 0.01653), (0.6043, 0.001162, 0.0178), (0.604, 0.0009964, 0.01907), (0.6035, 0.0008244, 0.02034), (0.6029, 0.0006466, 0.02161), (0.6022, 0.0004628, 0.02289), (0.6014, 0.0002764, 0.02415), (0.6004, 9.045e-05, 0.02537), (0.5993, -9.507e-05, 0.02654), (0.5981, -0.0002801, 0.02766), (0.5968, -0.0004647, 0.02875), (0.5954, -0.0006489, 0.02979), (0.5938, -0.0008326, 0.03078), (0.5921, -0.001016, 0.03173), (0.5904, -0.001199, 0.03264), (0.5885, -0.001381, 0.0335), (0.5864, -0.001563, 0.03432), (0.5843, -0.001744, 0.0351), (0.5821, -0.001919, 0.03579), (0.5799, -0.002079, 0.03635), (0.5776, -0.002225, 0.03679), (0.5753, -0.002357, 0.0371), (0.573, -0.002474, 0.03729), (0.5707, -0.002578, 0.03735), (0.5684, -0.002668, 0.03729), (0.566, -0.002743, 0.0371), (0.5636, -0.002805, 0.03679), (0.5612, -0.002852, 0.03635), (0.5587, -0.002885, 0.03579), (-0.1771, 0.3098, 0.06978), (-0.1756, 0.308, 0.069), (-0.1741, 0.3062, 0.06817), (-0.1727, 0.3045, 0.06731), (-0.1713, 0.303, 0.0664), (-0.1701, 0.3015, 0.06545), (-0.1689, 0.3001, 0.06445), (-0.1678, 0.2988, 0.06342), (-0.1668, 0.2976, 0.06234), (-0.1658, 0.2965, 0.06121), (-0.1649, 0.2955, 0.06005), (-0.1641, 0.2945, 0.05884), (-0.1634, 0.2937, 0.05759), (-0.1627, 0.293, 0.05631), (-0.1622, 0.2924, 0.05504), (-0.1618, 0.292, 0.05377), (-0.1615, 0.2917, 0.0525), (-0.1613, 0.2915, 0.05123), (-0.1612, 0.2915, 0.04996), (-0.1612, 0.2915, 0.04869), (-0.1614, 0.2918, 0.04742), (-0.1616, 0.2921, 0.04616), (-0.162, 0.2926, 0.04489), (-0.1624, 0.2933, 0.04362), (-0.163, 0.294, 0.04236), (-0.1637, 0.2949, 0.04112), (-0.1644, 0.2959, 0.03993), (-0.1652, 0.2969, 0.03879), (-0.1661, 0.298, 0.0377), (-0.167, 0.2992, 0.03666), (-0.1681, 0.3005, 0.03567), (-0.1692, 0.3019, 0.03472), (-0.1703, 0.3034, 0.03383), (-0.1716, 0.3049, 0.03299), (-0.1729, 0.3066, 0.0322), (-0.1742, 0.3083, 0.03145), (-0.1757, 0.3101, 0.03076), (-0.1772, 0.3119, 0.03014), (-0.1787, 0.3138, 0.02964), (-0.1802, 0.3156, 0.02925), (-0.1817, 0.3174, 0.02897), (-0.1831, 0.3192, 0.02881), (-0.1846, 0.3211, 0.02875), (-0.1861, 0.3229, 0.02881), (-0.1876, 0.3247, 0.02897), (-0.1891, 0.3265, 0.02925), (-0.1906, 0.3283, 0.02964), (-0.1921, 0.33, 0.03014), (-0.1935, 0.3318, 0.03076), (-0.195, 0.3335, 0.03145), (-0.1964, 0.3352, 0.03219), (-0.1976, 0.3367, 0.03298), (-0.1989, 0.3381, 0.03382), (-0.2, 0.3395, 0.03471), (-0.201, 0.3407, 0.03564), (-0.202, 0.3418, 0.03662), (-0.2029, 0.3428, 0.03766), (-0.2037, 0.3438, 0.03874), (-0.2044, 0.3446, 0.03986), (-0.2051, 0.3454, 0.04104), (-0.2057, 0.346, 0.04226), (-0.2062, 0.3465, 0.04351), (-0.2066, 0.347, 0.04477), (-0.2069, 0.3473, 0.04602), (-0.2071, 0.3475, 0.04728), (-0.2073, 0.3477, 0.04855), (-0.2074, 0.3477, 0.04982), (-0.2074, 0.3476, 0.05109), (-0.2073, 0.3474, 0.05236), (-0.2071, 0.3471, 0.05364), (-0.2068, 0.3468, 0.05492), (-0.2065, 0.3463, 0.0562), (-0.2061, 0.3457, 0.05749), (-0.2055, 0.345, 0.05876), (-0.205, 0.3442, 0.05998), (-0.2043, 0.3434, 0.06116), (-0.2036, 0.3424, 0.06229), (-0.2028, 0.3414, 0.06339), (-0.2019, 0.3402, 0.06443), (-0.2009, 0.339, 0.06543), (-0.1999, 0.3377, 0.06639), (-0.1988, 0.3363, 0.0673), (-0.1976, 0.3348, 0.06817), (-0.1963, 0.3332, 0.069), (-0.195, 0.3315, 0.06978), (-0.1936, 0.3298, 0.07047), (-0.1922, 0.3281, 0.07104), (-0.1907, 0.3263, 0.07148), (-0.1893, 0.3246, 0.0718), (-0.1878, 0.3228, 0.07199), (-0.1864, 0.321, 0.07205), (-0.1849, 0.3192, 0.07199), (-0.1834, 0.3173, 0.0718), (-0.1818, 0.3155, 0.07148), (-0.1803, 0.3136, 0.07104), (-0.1787, 0.3117, 0.07047), (-0.07619, -0.1377, 0.03493), (-0.0752, -0.1355, 0.03416), (-0.07427, -0.1334, 0.03335), (-0.0734, -0.1314, 0.0325), (-0.07259, -0.1294, 0.0316), (-0.07185, -0.1276, 0.03067), (-0.07117, -0.1259, 0.02969), (-0.07055, -0.1243, 0.02866), (-0.06999, -0.1228, 0.0276), (-0.0695, -0.1215, 0.02649), (-0.06906, -0.1202, 0.02535), (-0.06869, -0.119, 0.02416), (-0.06838, -0.1179, 0.02292), (-0.06814, -0.1169, 0.02167), (-0.06798, -0.1161, 0.02042), (-0.0679, -0.1155, 0.01916), (-0.0679, -0.115, 0.01791), (-0.06798, -0.1147, 0.01666), (-0.06814, -0.1145, 0.01541), (-0.06838, -0.1145, 0.01416), (-0.0687, -0.1146, 0.01291), (-0.0691, -0.1149, 0.01166), (-0.06957, -0.1153, 0.01042), (-0.07013, -0.1159, 0.009171), (-0.07077, -0.1167, 0.007925), (-0.07147, -0.1175, 0.006705), (-0.07221, -0.1185, 0.005533), (-0.07299, -0.1196, 0.004409), (-0.07382, -0.1208, 0.003335), (-0.07469, -0.1221, 0.00231), (-0.0756, -0.1235, 0.001333), (-0.07656, -0.1249, 0.0004056), (-0.07756, -0.1265, -0.0004731), (-0.0786, -0.1282, -0.001303), (-0.07969, -0.13, -0.002084), (-0.08081, -0.1319, -0.002816), (-0.08199, -0.1339, -0.0035), (-0.08317, -0.136, -0.004103), (-0.08433, -0.138, -0.004598), (-0.08547, -0.1401, -0.004982), (-0.0866, -0.1422, -0.005256), (-0.0877, -0.1442, -0.005421), (-0.08879, -0.1463, -0.005476), (-0.08985, -0.1484, -0.005421), (-0.0909, -0.1505, -0.005256), (-0.09192, -0.1526, -0.004982), (-0.09293, -0.1547, -0.004598), (-0.09392, -0.1568, -0.004103), (-0.09489, -0.1589, -0.003499), (-0.09581, -0.161, -0.002817), (-0.09667, -0.1629, -0.002087), (-0.09746, -0.1647, -0.001309), (-0.09819, -0.1665, -0.0004836), (-0.09885, -0.1681, 0.0003894), (-0.09945, -0.1696, 0.00131), (-0.09998, -0.171, 0.002278), (-0.1004, -0.1723, 0.003293), (-0.1008, -0.1735, 0.004357), (-0.1012, -0.1746, 0.005467), (-0.1014, -0.1755, 0.006626), (-0.1016, -0.1764, 0.007832), (-0.1018, -0.1771, 0.009063), (-0.1019, -0.1778, 0.0103), (-0.1019, -0.1783, 0.01154), (-0.1018, -0.1787, 0.01278), (-0.1017, -0.179, 0.01402), (-0.1016, -0.1791, 0.01527), (-0.1013, -0.1792, 0.01652), (-0.101, -0.1791, 0.01778), (-0.1007, -0.1789, 0.01903), (-0.1003, -0.1786, 0.0203), (-0.09979, -0.1782, 0.02156), (-0.09926, -0.1776, 0.02283), (-0.09867, -0.177, 0.02408), (-0.09803, -0.1762, 0.02528), (-0.09735, -0.1753, 0.02644), (-0.09662, -0.1744, 0.02756), (-0.09584, -0.1733, 0.02863), (-0.09501, -0.1721, 0.02966), (-0.09414, -0.1708, 0.03065), (-0.09323, -0.1694, 0.03159), (-0.09226, -0.1679, 0.03249), (-0.09125, -0.1662, 0.03335), (-0.09019, -0.1645, 0.03416), (-0.08909, -0.1627, 0.03493), (-0.08796, -0.1608, 0.03561), (-0.08685, -0.1588, 0.03617), (-0.08574, -0.1569, 0.03661), (-0.08465, -0.1548, 0.03692), (-0.08356, -0.1528, 0.0371), (-0.08248, -0.1507, 0.03717), (-0.08141, -0.1487, 0.0371), (-0.08035, -0.1465, 0.03692), (-0.07929, -0.1444, 0.03661), (-0.07825, -0.1422, 0.03617), (-0.07721, -0.14, 0.03561), (0.2341, 0.004583, -0.02086), (0.2317, 0.004808, -0.02163), (0.2294, 0.00501, -0.02245), (0.2272, 0.00519, -0.02331), (0.2252, 0.005348, -0.02421), (0.2232, 0.005483, -0.02515), (0.2214, 0.005595, -0.02613), (0.2197, 0.005685, -0.02716), (0.2181, 0.005752, -0.02823), (0.2166, 0.005797, -0.02934), (0.2153, 0.005819, -0.0305), (0.214, 0.005818, -0.0317), (0.2129, 0.005795, -0.03294), (0.212, 0.005749, -0.0342), (0.2112, 0.005679, -0.03546), (0.2105, 0.005585, -0.03672), (0.2101, 0.005467, -0.03798), (0.2098, 0.005326, -0.03923), (0.2097, 0.00516, -0.04049), (0.2097, 0.004971, -0.04175), (0.21, 0.004758, -0.043), (0.2104, 0.004521, -0.04426), (0.211, 0.00426, -0.04551), (0.2117, 0.003975, -0.04677), (0.2126, 0.003667, -0.04802), (0.2137, 0.003342, -0.04925), (0.2149, 0.003009, -0.05043), (0.2162, 0.002668, -0.05156), (0.2175, 0.002318, -0.05264), (0.2191, 0.00196, -0.05367), (0.2207, 0.001594, -0.05465), (0.2224, 0.00122, -0.05558), (0.2242, 0.0008372, -0.05647), (0.2262, 0.0004462, -0.0573), (0.2282, 4.693e-05, -0.05809), (0.2304, -0.0003606, -0.05882), (0.2327, -0.0007765, -0.05951), (0.235, -0.001188, -0.06012), (0.2373, -0.001584, -0.06061), (0.2397, -0.001964, -0.061), (0.242, -0.002327, -0.06128), (0.2443, -0.002674, -0.06144), (0.2466, -0.003005, -0.0615), (0.249, -0.003319, -0.06144), (0.2513, -0.003618, -0.06128), (0.2536, -0.0039, -0.061), (0.2559, -0.004166, -0.06061), (0.2582, -0.004415, -0.06012), (0.2605, -0.004649, -0.05951), (0.2628, -0.004862, -0.05882), (0.2649, -0.005051, -0.05809), (0.2669, -0.005216, -0.05731), (0.2688, -0.005357, -0.05648), (0.2705, -0.005473, -0.0556), (0.2721, -0.005566, -0.05467), (0.2736, -0.005634, -0.0537), (0.275, -0.005677, -0.05268), (0.2762, -0.005697, -0.05161), (0.2774, -0.005692, -0.05049), (0.2784, -0.005664, -0.04933), (0.2792, -0.005611, -0.04811), (0.28, -0.005536, -0.04688), (0.2806, -0.005443, -0.04563), (0.2811, -0.005331, -0.04439), (0.2814, -0.0052, -0.04314), (0.2816, -0.005051, -0.04189), (0.2817, -0.004883, -0.04063), (0.2817, -0.004696, -0.03937), (0.2815, -0.004491, -0.03811), (0.2812, -0.004267, -0.03685), (0.2808, -0.004024, -0.03558), (0.2802, -0.003762, -0.03431), (0.2795, -0.003482, -0.03303), (0.2787, -0.003187, -0.03178), (0.2778, -0.002882, -0.03056), (0.2767, -0.002568, -0.0294), (0.2755, -0.002243, -0.02827), (0.2743, -0.001909, -0.02719), (0.2729, -0.001565, -0.02616), (0.2713, -0.00121, -0.02516), (0.2697, -0.0008461, -0.02422), (0.2679, -0.0004719, -0.02331), (0.2661, -8.781e-05, -0.02245), (0.2641, 0.0003062, -0.02163), (0.262, 0.0007102, -0.02086), (0.2598, 0.001112, -0.02017), (0.2576, 0.001499, -0.01961), (0.2554, 0.001872, -0.01917), (0.2531, 0.002231, -0.01886), (0.2508, 0.002575, -0.01867), (0.2485, 0.002905, -0.01861), (0.2462, 0.003221, -0.01867), (0.2438, 0.003522, -0.01886), (0.2414, 0.003809, -0.01917), (0.239, 0.004081, -0.01961), (0.2366, 0.004339, -0.02017), (-0.2401, 0.4155, -0.02071), (-0.2392, 0.4133, -0.02149), (-0.2383, 0.4111, -0.02231), (-0.2375, 0.4091, -0.02317), (-0.2368, 0.4072, -0.02408), (-0.2361, 0.4054, -0.02503), (-0.2354, 0.4037, -0.02602), (-0.2348, 0.4021, -0.02706), (-0.2343, 0.4006, -0.02814), (-0.2337, 0.3992, -0.02926), (-0.2333, 0.3979, -0.03042), (-0.2329, 0.3968, -0.03163), (-0.2325, 0.3957, -0.03288), (-0.2322, 0.3948, -0.03415), (-0.232, 0.3941, -0.03542), (-0.2318, 0.3935, -0.03669), (-0.2318, 0.393, -0.03796), (-0.2317, 0.3928, -0.03922), (-0.2318, 0.3927, -0.04049), (-0.2319, 0.3927, -0.04176), (-0.2321, 0.3929, -0.04302), (-0.2323, 0.3933, -0.04429), (-0.2327, 0.3938, -0.04555), (-0.233, 0.3945, -0.04682), (-0.2335, 0.3953, -0.04808), (-0.234, 0.3963, -0.04931), (-0.2346, 0.3974, -0.0505), (-0.2352, 0.3986, -0.05164), (-0.2358, 0.3998, -0.05273), (-0.2365, 0.4012, -0.05377), (-0.2372, 0.4027, -0.05476), (-0.2379, 0.4043, -0.0557), (-0.2387, 0.406, -0.05659), (-0.2396, 0.4078, -0.05743), (-0.2405, 0.4097, -0.05822), (-0.2414, 0.4117, -0.05896), (-0.2423, 0.4138, -0.05966), (-0.2433, 0.416, -0.06027), (-0.2443, 0.4181, -0.06077), (-0.2452, 0.4203, -0.06116), (-0.2462, 0.4224, -0.06144), (-0.2471, 0.4246, -0.0616), (-0.248, 0.4268, -0.06166), (-0.249, 0.4289, -0.0616), (-0.2499, 0.4311, -0.06144), (-0.2508, 0.4332, -0.06116), (-0.2517, 0.4353, -0.06077), (-0.2526, 0.4375, -0.06027), (-0.2534, 0.4396, -0.05966), (-0.2543, 0.4417, -0.05896), (-0.2551, 0.4437, -0.05822), (-0.2558, 0.4456, -0.05744), (-0.2565, 0.4473, -0.0566), (-0.2571, 0.4489, -0.05571), (-0.2577, 0.4504, -0.05478), (-0.2582, 0.4518, -0.0538), (-0.2587, 0.4531, -0.05277), (-0.2591, 0.4543, -0.05169), (-0.2595, 0.4553, -0.05057), (-0.2598, 0.4563, -0.04939), (-0.2601, 0.4571, -0.04817), (-0.2603, 0.4578, -0.04692), (-0.2604, 0.4584, -0.04567), (-0.2605, 0.4588, -0.04442), (-0.2606, 0.4592, -0.04316), (-0.2606, 0.4594, -0.0419), (-0.2605, 0.4595, -0.04063), (-0.2604, 0.4595, -0.03937), (-0.2603, 0.4593, -0.03809), (-0.26, 0.4591, -0.03682), (-0.2598, 0.4587, -0.03554), (-0.2595, 0.4581, -0.03426), (-0.2591, 0.4575, -0.03297), (-0.2587, 0.4568, -0.03171), (-0.2582, 0.4559, -0.03049), (-0.2577, 0.4549, -0.02931), (-0.2572, 0.4539, -0.02818), (-0.2566, 0.4527, -0.02709), (-0.2559, 0.4514, -0.02605), (-0.2553, 0.45, -0.02505), (-0.2545, 0.4485, -0.02409), (-0.2538, 0.4469, -0.02318), (-0.253, 0.4451, -0.02231), (-0.2521, 0.4433, -0.02149), (-0.2512, 0.4414, -0.02071), (-0.2503, 0.4393, -0.02002), (-0.2494, 0.4373, -0.01945), (-0.2485, 0.4352, -0.01901), (-0.2475, 0.4332, -0.01869), (-0.2466, 0.431, -0.01851), (-0.2457, 0.4289, -0.01844), (-0.2448, 0.4267, -0.01851), (-0.2438, 0.4245, -0.01869), (-0.2429, 0.4223, -0.01901), (-0.242, 0.4201, -0.01945), (-0.241, 0.4178, -0.02002), (-0.2806, -0.4803, 0.0351), (-0.2794, -0.4781, 0.03432), (-0.2783, -0.4762, 0.0335), (-0.2772, -0.4743, 0.03264), (-0.2761, -0.4725, 0.03174), (-0.2751, -0.4708, 0.0308), (-0.2742, -0.4693, 0.02981), (-0.2733, -0.4678, 0.02878), (-0.2724, -0.4665, 0.02771), (-0.2716, -0.4652, 0.02659), (-0.2709, -0.4641, 0.02543), (-0.2702, -0.4631, 0.02423), (-0.2695, -0.4622, 0.02299), (-0.2689, -0.4614, 0.02172), (-0.2684, -0.4608, 0.02046), (-0.268, -0.4603, 0.0192), (-0.2677, -0.46, 0.01793), (-0.2674, -0.4598, 0.01667), (-0.2673, -0.4598, 0.01541), (-0.2672, -0.46, 0.01415), (-0.2672, -0.4603, 0.01289), (-0.2672, -0.4607, 0.01163), (-0.2674, -0.4613, 0.01037), (-0.2676, -0.4621, 0.009117), (-0.2679, -0.463, 0.00786), (-0.2683, -0.4641, 0.006629), (-0.2687, -0.4652, 0.005447), (-0.2692, -0.4664, 0.004314), (-0.2698, -0.4678, 0.00323), (-0.2704, -0.4692, 0.002196), (-0.271, -0.4707, 0.001211), (-0.2717, -0.4723, 0.0002754), (-0.2725, -0.474, -0.000611), (-0.2733, -0.4758, -0.001448), (-0.2742, -0.4777, -0.002236), (-0.2752, -0.4797, -0.002974), (-0.2762, -0.4818, -0.003664), (-0.2772, -0.4839, -0.004273), (-0.2783, -0.4861, -0.004771), (-0.2793, -0.4882, -0.005159), (-0.2804, -0.4903, -0.005436), (-0.2814, -0.4924, -0.005602), (-0.2825, -0.4944, -0.005657), (-0.2836, -0.4965, -0.005602), (-0.2847, -0.4986, -0.005436), (-0.2858, -0.5006, -0.005159), (-0.2869, -0.5027, -0.004771), (-0.2881, -0.5047, -0.004273), (-0.2892, -0.5067, -0.003664), (-0.2903, -0.5087, -0.002975), (-0.2914, -0.5105, -0.002238), (-0.2924, -0.5122, -0.001454), (-0.2934, -0.5138, -0.0006215), (-0.2943, -0.5153, 0.000259), (-0.2951, -0.5167, 0.001187), (-0.2959, -0.518, 0.002164), (-0.2967, -0.5191, 0.003188), (-0.2973, -0.5202, 0.004261), (-0.298, -0.5211, 0.005381), (-0.2986, -0.5219, 0.006549), (-0.2991, -0.5226, 0.007766), (-0.2996, -0.5232, 0.009008), (-0.3, -0.5236, 0.01025), (-0.3003, -0.524, 0.0115), (-0.3006, -0.5242, 0.01275), (-0.3008, -0.5243, 0.01401), (-0.301, -0.5243, 0.01527), (-0.3011, -0.5242, 0.01653), (-0.3011, -0.5239, 0.0178), (-0.3011, -0.5235, 0.01907), (-0.301, -0.5231, 0.02034), (-0.3009, -0.5225, 0.02161), (-0.3007, -0.5217, 0.02289), (-0.3004, -0.5209, 0.02415), (-0.3001, -0.52, 0.02537), (-0.2997, -0.519, 0.02654), (-0.2993, -0.5178, 0.02766), (-0.2988, -0.5166, 0.02875), (-0.2982, -0.5153, 0.02979), (-0.2976, -0.5138, 0.03078), (-0.297, -0.5123, 0.03173), (-0.2962, -0.5107, 0.03264), (-0.2954, -0.5089, 0.0335), (-0.2946, -0.5071, 0.03432), (-0.2937, -0.5052, 0.0351), (-0.2927, -0.5032, 0.03579), (-0.2917, -0.5011, 0.03635), (-0.2907, -0.4991, 0.03679), (-0.2897, -0.4971, 0.0371), (-0.2887, -0.495, 0.03729), (-0.2876, -0.493, 0.03735), (-0.2865, -0.4909, 0.03729), (-0.2854, -0.4888, 0.0371), (-0.2842, -0.4867, 0.03679), (-0.283, -0.4845, 0.03635), (-0.2818, -0.4824, 0.03579)], [], [(0, 95, 191, 96), (1, 0, 96, 97), (2, 1, 97, 98), (3, 2, 98, 99), (4, 3, 99, 100), (5, 4, 100, 101), (6, 5, 101, 102), (7, 6, 102, 103), (8, 7, 103, 104), (9, 8, 104, 105), (10, 9, 105, 106), (11, 10, 106, 107), (12, 11, 107, 108), (13, 12, 108, 109), (14, 13, 109, 110), (15, 14, 110, 111), (16, 15, 111, 112), (17, 16, 112, 113), (18, 17, 113, 114), (19, 18, 114, 115), (20, 19, 115, 116), (21, 20, 116, 117), (22, 21, 117, 118), (23, 22, 118, 119), (24, 23, 119, 120), (25, 24, 120, 121), (26, 25, 121, 122), (27, 26, 122, 123), (28, 27, 123, 124), (29, 28, 124, 125), (30, 29, 125, 126), (31, 30, 126, 127), (32, 31, 127, 128), (33, 32, 128, 129), (34, 33, 129, 130), (35, 34, 130, 131), (36, 35, 131, 132), (37, 36, 132, 133), (38, 37, 133, 134), (39, 38, 134, 135), (40, 39, 135, 136), (41, 40, 136, 137), (42, 41, 137, 138), (43, 42, 138, 139), (44, 43, 139, 140), (45, 44, 140, 141), (46, 45, 141, 142), (47, 46, 142, 143), (48, 47, 143, 144), (49, 48, 144, 145), (50, 49, 145, 146), (51, 50, 146, 147), (52, 51, 147, 148), (53, 52, 148, 149), (54, 53, 149, 150), (55, 54, 150, 151), (56, 55, 151, 152), (57, 56, 152, 153), (58, 57, 153, 154), (59, 58, 154, 155), (60, 59, 155, 156), (61, 60, 156, 157), (62, 61, 157, 158), (63, 62, 158, 159), (64, 63, 159, 160), (65, 64, 160, 161), (66, 65, 161, 162), (67, 66, 162, 163), (68, 67, 163, 164), (69, 68, 164, 165), (70, 69, 165, 166), (71, 70, 166, 167), (72, 71, 167, 168), (73, 72, 168, 169), (74, 73, 169, 170), (75, 74, 170, 171), (76, 75, 171, 172), (77, 76, 172, 173), (78, 77, 173, 174), (79, 78, 174, 175), (80, 79, 175, 176), (81, 80, 176, 177), (82, 81, 177, 178), (83, 82, 178, 179), (84, 83, 179, 180), (85, 84, 180, 181), (86, 85, 181, 182), (87, 86, 182, 183), (88, 87, 183, 184), (89, 88, 184, 185), (90, 89, 185, 186), (91, 90, 186, 187), (92, 91, 187, 188), (93, 92, 188, 189), (94, 93, 189, 190), (95, 94, 190, 191), (96, 191, 287, 192), (97, 96, 192, 193), (98, 97, 193, 194), (99, 98, 194, 195), (100, 99, 195, 196), (101, 100, 196, 197), (102, 101, 197, 198), (103, 102, 198, 199), (104, 103, 199, 200), (105, 104, 200, 201), (106, 105, 201, 202), (107, 106, 202, 203), (108, 107, 203, 204), (109, 108, 204, 205), (110, 109, 205, 206), (111, 110, 206, 207), (112, 111, 207, 208), (113, 112, 208, 209), (114, 113, 209, 210), (115, 114, 210, 211), (116, 115, 211, 212), (117, 116, 212, 213), (118, 117, 213, 214), (119, 118, 214, 215), (120, 119, 215, 216), (121, 120, 216, 217), (122, 121, 217, 218), (123, 122, 218, 219), (124, 123, 219, 220), (125, 124, 220, 221), (126, 125, 221, 222), (127, 126, 222, 223), (128, 127, 223, 224), (129, 128, 224, 225), (130, 129, 225, 226), (131, 130, 226, 227), (132, 131, 227, 228), (133, 132, 228, 229), (134, 133, 229, 230), (135, 134, 230, 231), (136, 135, 231, 232), (137, 136, 232, 233), (138, 137, 233, 234), (139, 138, 234, 235), (140, 139, 235, 236), (141, 140, 236, 237), (142, 141, 237, 238), (143, 142, 238, 239), (144, 143, 239, 240), (145, 144, 240, 241), (146, 145, 241, 242), (147, 146, 242, 243), (148, 147, 243, 244), (149, 148, 244, 245), (150, 149, 245, 246), (151, 150, 246, 247), (152, 151, 247, 248), (153, 152, 248, 249), (154, 153, 249, 250), (155, 154, 250, 251), (156, 155, 251, 252), (157, 156, 252, 253), (158, 157, 253, 254), (159, 158, 254, 255), (160, 159, 255, 256), (161, 160, 256, 257), (162, 161, 257, 258), (163, 162, 258, 259), (164, 163, 259, 260), (165, 164, 260, 261), (166, 165, 261, 262), (167, 166, 262, 263), (168, 167, 263, 264), (169, 168, 264, 265), (170, 169, 265, 266), (171, 170, 266, 267), (172, 171, 267, 268), (173, 172, 268, 269), (174, 173, 269, 270), (175, 174, 270, 271), (176, 175, 271, 272), (177, 176, 272, 273), (178, 177, 273, 274), (179, 178, 274, 275), (180, 179, 275, 276), (181, 180, 276, 277), (182, 181, 277, 278), (183, 182, 278, 279), (184, 183, 279, 280), (185, 184, 280, 281), (186, 185, 281, 282), (187, 186, 282, 283), (188, 187, 283, 284), (189, 188, 284, 285), (190, 189, 285, 286), (191, 190, 286, 287), (192, 287, 383, 288), (193, 192, 288, 289), (194, 193, 289, 290), (195, 194, 290, 291), (196, 195, 291, 292), (197, 196, 292, 293), (198, 197, 293, 294), (199, 198, 294, 295), (200, 199, 295, 296), (201, 200, 296, 297), (202, 201, 297, 298), (203, 202, 298, 299), (204, 203, 299, 300), (205, 204, 300, 301), (206, 205, 301, 302), (207, 206, 302, 303), (208, 207, 303, 304), (209, 208, 304, 305), (210, 209, 305, 306), (211, 210, 306, 307), (212, 211, 307, 308), (213, 212, 308, 309), (214, 213, 309, 310), (215, 214, 310, 311), (216, 215, 311, 312), (217, 216, 312, 313), (218, 217, 313, 314), (219, 218, 314, 315), (220, 219, 315, 316), (221, 220, 316, 317), (222, 221, 317, 318), (223, 222, 318, 319), (224, 223, 319, 320), (225, 224, 320, 321), (226, 225, 321, 322), (227, 226, 322, 323), (228, 227, 323, 324), (229, 228, 324, 325), (230, 229, 325, 326), (231, 230, 326, 327), (232, 231, 327, 328), (233, 232, 328, 329), (234, 233, 329, 330), (235, 234, 330, 331), (236, 235, 331, 332), (237, 236, 332, 333), (238, 237, 333, 334), (239, 238, 334, 335), (240, 239, 335, 336), (241, 240, 336, 337), (242, 241, 337, 338), (243, 242, 338, 339), (244, 243, 339, 340), (245, 244, 340, 341), (246, 245, 341, 342), (247, 246, 342, 343), (248, 247, 343, 344), (249, 248, 344, 345), (250, 249, 345, 346), (251, 250, 346, 347), (252, 251, 347, 348), (253, 252, 348, 349), (254, 253, 349, 350), (255, 254, 350, 351), (256, 255, 351, 352), (257, 256, 352, 353), (258, 257, 353, 354), (259, 258, 354, 355), (260, 259, 355, 356), (261, 260, 356, 357), (262, 261, 357, 358), (263, 262, 358, 359), (264, 263, 359, 360), (265, 264, 360, 361), (266, 265, 361, 362), (267, 266, 362, 363), (268, 267, 363, 364), (269, 268, 364, 365), (270, 269, 365, 366), (271, 270, 366, 367), (272, 271, 367, 368), (273, 272, 368, 369), (274, 273, 369, 370), (275, 274, 370, 371), (276, 275, 371, 372), (277, 276, 372, 373), (278, 277, 373, 374), (279, 278, 374, 375), (280, 279, 375, 376), (281, 280, 376, 377), (282, 281, 377, 378), (283, 282, 378, 379), (284, 283, 379, 380), (285, 284, 380, 381), (286, 285, 381, 382), (287, 286, 382, 383), (288, 383, 479, 384), (289, 288, 384, 385), (290, 289, 385, 386), (291, 290, 386, 387), (292, 291, 387, 388), (293, 292, 388, 389), (294, 293, 389, 390), (295, 294, 390, 391), (296, 295, 391, 392), (297, 296, 392, 393), (298, 297, 393, 394), (299, 298, 394, 395), (300, 299, 395, 396), (301, 300, 396, 397), (302, 301, 397, 398), (303, 302, 398, 399), (304, 303, 399, 400), (305, 304, 400, 401), (306, 305, 401, 402), (307, 306, 402, 403), (308, 307, 403, 404), (309, 308, 404, 405), (310, 309, 405, 406), (311, 310, 406, 407), (312, 311, 407, 408), (313, 312, 408, 409), (314, 313, 409, 410), (315, 314, 410, 411), (316, 315, 411, 412), (317, 316, 412, 413), (318, 317, 413, 414), (319, 318, 414, 415), (320, 319, 415, 416), (321, 320, 416, 417), (322, 321, 417, 418), (323, 322, 418, 419), (324, 323, 419, 420), (325, 324, 420, 421), (326, 325, 421, 422), (327, 326, 422, 423), (328, 327, 423, 424), (329, 328, 424, 425), (330, 329, 425, 426), (331, 330, 426, 427), (332, 331, 427, 428), (333, 332, 428, 429), (334, 333, 429, 430), (335, 334, 430, 431), (336, 335, 431, 432), (337, 336, 432, 433), (338, 337, 433, 434), (339, 338, 434, 435), (340, 339, 435, 436), (341, 340, 436, 437), (342, 341, 437, 438), (343, 342, 438, 439), (344, 343, 439, 440), (345, 344, 440, 441), (346, 345, 441, 442), (347, 346, 442, 443), (348, 347, 443, 444), (349, 348, 444, 445), (350, 349, 445, 446), (351, 350, 446, 447), (352, 351, 447, 448), (353, 352, 448, 449), (354, 353, 449, 450), (355, 354, 450, 451), (356, 355, 451, 452), (357, 356, 452, 453), (358, 357, 453, 454), (359, 358, 454, 455), (360, 359, 455, 456), (361, 360, 456, 457), (362, 361, 457, 458), (363, 362, 458, 459), (364, 363, 459, 460), (365, 364, 460, 461), (366, 365, 461, 462), (367, 366, 462, 463), (368, 367, 463, 464), (369, 368, 464, 465), (370, 369, 465, 466), (371, 370, 466, 467), (372, 371, 467, 468), (373, 372, 468, 469), (374, 373, 469, 470), (375, 374, 470, 471), (376, 375, 471, 472), (377, 376, 472, 473), (378, 377, 473, 474), (379, 378, 474, 475), (380, 379, 475, 476), (381, 380, 476, 477), (382, 381, 477, 478), (383, 382, 478, 479), (384, 479, 575, 480), (385, 384, 480, 481), (386, 385, 481, 482), (387, 386, 482, 483), (388, 387, 483, 484), (389, 388, 484, 485), (390, 389, 485, 486), (391, 390, 486, 487), (392, 391, 487, 488), (393, 392, 488, 489), (394, 393, 489, 490), (395, 394, 490, 491), (396, 395, 491, 492), (397, 396, 492, 493), (398, 397, 493, 494), (399, 398, 494, 495), (400, 399, 495, 496), (401, 400, 496, 497), (402, 401, 497, 498), (403, 402, 498, 499), (404, 403, 499, 500), (405, 404, 500, 501), (406, 405, 501, 502), (407, 406, 502, 503), (408, 407, 503, 504), (409, 408, 504, 505), (410, 409, 505, 506), (411, 410, 506, 507), (412, 411, 507, 508), (413, 412, 508, 509), (414, 413, 509, 510), (415, 414, 510, 511), (416, 415, 511, 512), (417, 416, 512, 513), (418, 417, 513, 514), (419, 418, 514, 515), (420, 419, 515, 516), (421, 420, 516, 517), (422, 421, 517, 518), (423, 422, 518, 519), (424, 423, 519, 520), (425, 424, 520, 521), (426, 425, 521, 522), (427, 426, 522, 523), (428, 427, 523, 524), (429, 428, 524, 525), (430, 429, 525, 526), (431, 430, 526, 527), (432, 431, 527, 528), (433, 432, 528, 529), (434, 433, 529, 530), (435, 434, 530, 531), (436, 435, 531, 532), (437, 436, 532, 533), (438, 437, 533, 534), (439, 438, 534, 535), (440, 439, 535, 536), (441, 440, 536, 537), (442, 441, 537, 538), (443, 442, 538, 539), (444, 443, 539, 540), (445, 444, 540, 541), (446, 445, 541, 542), (447, 446, 542, 543), (448, 447, 543, 544), (449, 448, 544, 545), (450, 449, 545, 546), (451, 450, 546, 547), (452, 451, 547, 548), (453, 452, 548, 549), (454, 453, 549, 550), (455, 454, 550, 551), (456, 455, 551, 552), (457, 456, 552, 553), (458, 457, 553, 554), (459, 458, 554, 555), (460, 459, 555, 556), (461, 460, 556, 557), (462, 461, 557, 558), (463, 462, 558, 559), (464, 463, 559, 560), (465, 464, 560, 561), (466, 465, 561, 562), (467, 466, 562, 563), (468, 467, 563, 564), (469, 468, 564, 565), (470, 469, 565, 566), (471, 470, 566, 567), (472, 471, 567, 568), (473, 472, 568, 569), (474, 473, 569, 570), (475, 474, 570, 571), (476, 475, 571, 572), (477, 476, 572, 573), (478, 477, 573, 574), (479, 478, 574, 575), (480, 575, 671, 576), (481, 480, 576, 577), (482, 481, 577, 578), (483, 482, 578, 579), (484, 483, 579, 580), (485, 484, 580, 581), (486, 485, 581, 582), (487, 486, 582, 583), (488, 487, 583, 584), (489, 488, 584, 585), (490, 489, 585, 586), (491, 490, 586, 587), (492, 491, 587, 588), (493, 492, 588, 589), (494, 493, 589, 590), (495, 494, 590, 591), (496, 495, 591, 592), (497, 496, 592, 593), (498, 497, 593, 594), (499, 498, 594, 595), (500, 499, 595, 596), (501, 500, 596, 597), (502, 501, 597, 598), (503, 502, 598, 599), (504, 503, 599, 600), (505, 504, 600, 601), (506, 505, 601, 602), (507, 506, 602, 603), (508, 507, 603, 604), (509, 508, 604, 605), (510, 509, 605, 606), (511, 510, 606, 607), (512, 511, 607, 608), (513, 512, 608, 609), (514, 513, 609, 610), (515, 514, 610, 611), (516, 515, 611, 612), (517, 516, 612, 613), (518, 517, 613, 614), (519, 518, 614, 615), (520, 519, 615, 616), (521, 520, 616, 617), (522, 521, 617, 618), (523, 522, 618, 619), (524, 523, 619, 620), (525, 524, 620, 621), (526, 525, 621, 622), (527, 526, 622, 623), (528, 527, 623, 624), (529, 528, 624, 625), (530, 529, 625, 626), (531, 530, 626, 627), (532, 531, 627, 628), (533, 532, 628, 629), (534, 533, 629, 630), (535, 534, 630, 631), (536, 535, 631, 632), (537, 536, 632, 633), (538, 537, 633, 634), (539, 538, 634, 635), (540, 539, 635, 636), (541, 540, 636, 637), (542, 541, 637, 638), (543, 542, 638, 639), (544, 543, 639, 640), (545, 544, 640, 641), (546, 545, 641, 642), (547, 546, 642, 643), (548, 547, 643, 644), (549, 548, 644, 645), (550, 549, 645, 646), (551, 550, 646, 647), (552, 551, 647, 648), (553, 552, 648, 649), (554, 553, 649, 650), (555, 554, 650, 651), (556, 555, 651, 652), (557, 556, 652, 653), (558, 557, 653, 654), (559, 558, 654, 655), (560, 559, 655, 656), (561, 560, 656, 657), (562, 561, 657, 658), (563, 562, 658, 659), (564, 563, 659, 660), (565, 564, 660, 661), (566, 565, 661, 662), (567, 566, 662, 663), (568, 567, 663, 664), (569, 568, 664, 665), (570, 569, 665, 666), (571, 570, 666, 667), (572, 571, 667, 668), (573, 572, 668, 669), (574, 573, 669, 670), (575, 574, 670, 671), (576, 671, 767, 672), (577, 576, 672, 673), (578, 577, 673, 674), (579, 578, 674, 675), (580, 579, 675, 676), (581, 580, 676, 677), (582, 581, 677, 678), (583, 582, 678, 679), (584, 583, 679, 680), (585, 584, 680, 681), (586, 585, 681, 682), (587, 586, 682, 683), (588, 587, 683, 684), (589, 588, 684, 685), (590, 589, 685, 686), (591, 590, 686, 687), (592, 591, 687, 688), (593, 592, 688, 689), (594, 593, 689, 690), (595, 594, 690, 691), (596, 595, 691, 692), (597, 596, 692, 693), (598, 597, 693, 694), (599, 598, 694, 695), (600, 599, 695, 696), (601, 600, 696, 697), (602, 601, 697, 698), (603, 602, 698, 699), (604, 603, 699, 700), (605, 604, 700, 701), (606, 605, 701, 702), (607, 606, 702, 703), (608, 607, 703, 704), (609, 608, 704, 705), (610, 609, 705, 706), (611, 610, 706, 707), (612, 611, 707, 708), (613, 612, 708, 709), (614, 613, 709, 710), (615, 614, 710, 711), (616, 615, 711, 712), (617, 616, 712, 713), (618, 617, 713, 714), (619, 618, 714, 715), (620, 619, 715, 716), (621, 620, 716, 717), (622, 621, 717, 718), (623, 622, 718, 719), (624, 623, 719, 720), (625, 624, 720, 721), (626, 625, 721, 722), (627, 626, 722, 723), (628, 627, 723, 724), (629, 628, 724, 725), (630, 629, 725, 726), (631, 630, 726, 727), (632, 631, 727, 728), (633, 632, 728, 729), (634, 633, 729, 730), (635, 634, 730, 731), (636, 635, 731, 732), (637, 636, 732, 733), (638, 637, 733, 734), (639, 638, 734, 735), (640, 639, 735, 736), (641, 640, 736, 737), (642, 641, 737, 738), (643, 642, 738, 739), (644, 643, 739, 740), (645, 644, 740, 741), (646, 645, 741, 742), (647, 646, 742, 743), (648, 647, 743, 744), (649, 648, 744, 745), (650, 649, 745, 746), (651, 650, 746, 747), (652, 651, 747, 748), (653, 652, 748, 749), (654, 653, 749, 750), (655, 654, 750, 751), (656, 655, 751, 752), (657, 656, 752, 753), (658, 657, 753, 754), (659, 658, 754, 755), (660, 659, 755, 756), (661, 660, 756, 757), (662, 661, 757, 758), (663, 662, 758, 759), (664, 663, 759, 760), (665, 664, 760, 761), (666, 665, 761, 762), (667, 666, 762, 763), (668, 667, 763, 764), (669, 668, 764, 765), (670, 669, 765, 766), (671, 670, 766, 767), (672, 767, 863, 768), (673, 672, 768, 769), (674, 673, 769, 770), (675, 674, 770, 771), (676, 675, 771, 772), (677, 676, 772, 773), (678, 677, 773, 774), (679, 678, 774, 775), (680, 679, 775, 776), (681, 680, 776, 777), (682, 681, 777, 778), (683, 682, 778, 779), (684, 683, 779, 780), (685, 684, 780, 781), (686, 685, 781, 782), (687, 686, 782, 783), (688, 687, 783, 784), (689, 688, 784, 785), (690, 689, 785, 786), (691, 690, 786, 787), (692, 691, 787, 788), (693, 692, 788, 789), (694, 693, 789, 790), (695, 694, 790, 791), (696, 695, 791, 792), (697, 696, 792, 793), (698, 697, 793, 794), (699, 698, 794, 795), (700, 699, 795, 796), (701, 700, 796, 797), (702, 701, 797, 798), (703, 702, 798, 799), (704, 703, 799, 800), (705, 704, 800, 801), (706, 705, 801, 802), (707, 706, 802, 803), (708, 707, 803, 804), (709, 708, 804, 805), (710, 709, 805, 806), (711, 710, 806, 807), (712, 711, 807, 808), (713, 712, 808, 809), (714, 713, 809, 810), (715, 714, 810, 811), (716, 715, 811, 812), (717, 716, 812, 813), (718, 717, 813, 814), (719, 718, 814, 815), (720, 719, 815, 816), (721, 720, 816, 817), (722, 721, 817, 818), (723, 722, 818, 819), (724, 723, 819, 820), (725, 724, 820, 821), (726, 725, 821, 822), (727, 726, 822, 823), (728, 727, 823, 824), (729, 728, 824, 825), (730, 729, 825, 826), (731, 730, 826, 827), (732, 731, 827, 828), (733, 732, 828, 829), (734, 733, 829, 830), (735, 734, 830, 831), (736, 735, 831, 832), (737, 736, 832, 833), (738, 737, 833, 834), (739, 738, 834, 835), (740, 739, 835, 836), (741, 740, 836, 837), (742, 741, 837, 838), (743, 742, 838, 839), (744, 743, 839, 840), (745, 744, 840, 841), (746, 745, 841, 842), (747, 746, 842, 843), (748, 747, 843, 844), (749, 748, 844, 845), (750, 749, 845, 846), (751, 750, 846, 847), (752, 751, 847, 848), (753, 752, 848, 849), (754, 753, 849, 850), (755, 754, 850, 851), (756, 755, 851, 852), (757, 756, 852, 853), (758, 757, 853, 854), (759, 758, 854, 855), (760, 759, 855, 856), (761, 760, 856, 857), (762, 761, 857, 858), (763, 762, 858, 859), (764, 763, 859, 860), (765, 764, 860, 861), (766, 765, 861, 862), (767, 766, 862, 863), (768, 863, 959, 864), (769, 768, 864, 865), (770, 769, 865, 866), (771, 770, 866, 867), (772, 771, 867, 868), (773, 772, 868, 869), (774, 773, 869, 870), (775, 774, 870, 871), (776, 775, 871, 872), (777, 776, 872, 873), (778, 777, 873, 874), (779, 778, 874, 875), (780, 779, 875, 876), (781, 780, 876, 877), (782, 781, 877, 878), (783, 782, 878, 879), (784, 783, 879, 880), (785, 784, 880, 881), (786, 785, 881, 882), (787, 786, 882, 883), (788, 787, 883, 884), (789, 788, 884, 885), (790, 789, 885, 886), (791, 790, 886, 887), (792, 791, 887, 888), (793, 792, 888, 889), (794, 793, 889, 890), (795, 794, 890, 891), (796, 795, 891, 892), (797, 796, 892, 893), (798, 797, 893, 894), (799, 798, 894, 895), (800, 799, 895, 896), (801, 800, 896, 897), (802, 801, 897, 898), (803, 802, 898, 899), (804, 803, 899, 900), (805, 804, 900, 901), (806, 805, 901, 902), (807, 806, 902, 903), (808, 807, 903, 904), (809, 808, 904, 905), (810, 809, 905, 906), (811, 810, 906, 907), (812, 811, 907, 908), (813, 812, 908, 909), (814, 813, 909, 910), (815, 814, 910, 911), (816, 815, 911, 912), (817, 816, 912, 913), (818, 817, 913, 914), (819, 818, 914, 915), (820, 819, 915, 916), (821, 820, 916, 917), (822, 821, 917, 918), (823, 822, 918, 919), (824, 823, 919, 920), (825, 824, 920, 921), (826, 825, 921, 922), (827, 826, 922, 923), (828, 827, 923, 924), (829, 828, 924, 925), (830, 829, 925, 926), (831, 830, 926, 927), (832, 831, 927, 928), (833, 832, 928, 929), (834, 833, 929, 930), (835, 834, 930, 931), (836, 835, 931, 932), (837, 836, 932, 933), (838, 837, 933, 934), (839, 838, 934, 935), (840, 839, 935, 936), (841, 840, 936, 937), (842, 841, 937, 938), (843, 842, 938, 939), (844, 843, 939, 940), (845, 844, 940, 941), (846, 845, 941, 942), (847, 846, 942, 943), (848, 847, 943, 944), (849, 848, 944, 945), (850, 849, 945, 946), (851, 850, 946, 947), (852, 851, 947, 948), (853, 852, 948, 949), (854, 853, 949, 950), (855, 854, 950, 951), (856, 855, 951, 952), (857, 856, 952, 953), (858, 857, 953, 954), (859, 858, 954, 955), (860, 859, 955, 956), (861, 860, 956, 957), (862, 861, 957, 958), (863, 862, 958, 959), (864, 959, 1055, 960), (865, 864, 960, 961), (866, 865, 961, 962), (867, 866, 962, 963), (868, 867, 963, 964), (869, 868, 964, 965), (870, 869, 965, 966), (871, 870, 966, 967), (872, 871, 967, 968), (873, 872, 968, 969), (874, 873, 969, 970), (875, 874, 970, 971), (876, 875, 971, 972), (877, 876, 972, 973), (878, 877, 973, 974), (879, 878, 974, 975), (880, 879, 975, 976), (881, 880, 976, 977), (882, 881, 977, 978), (883, 882, 978, 979), (884, 883, 979, 980), (885, 884, 980, 981), (886, 885, 981, 982), (887, 886, 982, 983), (888, 887, 983, 984), (889, 888, 984, 985), (890, 889, 985, 986), (891, 890, 986, 987), (892, 891, 987, 988), (893, 892, 988, 989), (894, 893, 989, 990), (895, 894, 990, 991), (896, 895, 991, 992), (897, 896, 992, 993), (898, 897, 993, 994), (899, 898, 994, 995), (900, 899, 995, 996), (901, 900, 996, 997), (902, 901, 997, 998), (903, 902, 998, 999), (904, 903, 999, 1000), (905, 904, 1000, 1001), (906, 905, 1001, 1002), (907, 906, 1002, 1003), (908, 907, 1003, 1004), (909, 908, 1004, 1005), (910, 909, 1005, 1006), (911, 910, 1006, 1007), (912, 911, 1007, 1008), (913, 912, 1008, 1009), (914, 913, 1009, 1010), (915, 914, 1010, 1011), (916, 915, 1011, 1012), (917, 916, 1012, 1013), (918, 917, 1013, 1014), (919, 918, 1014, 1015), (920, 919, 1015, 1016), (921, 920, 1016, 1017), (922, 921, 1017, 1018), (923, 922, 1018, 1019), (924, 923, 1019, 1020), (925, 924, 1020, 1021), (926, 925, 1021, 1022), (927, 926, 1022, 1023), (928, 927, 1023, 1024), (929, 928, 1024, 1025), (930, 929, 1025, 1026), (931, 930, 1026, 1027), (932, 931, 1027, 1028), (933, 932, 1028, 1029), (934, 933, 1029, 1030), (935, 934, 1030, 1031), (936, 935, 1031, 1032), (937, 936, 1032, 1033), (938, 937, 1033, 1034), (939, 938, 1034, 1035), (940, 939, 1035, 1036), (941, 940, 1036, 1037), (942, 941, 1037, 1038), (943, 942, 1038, 1039), (944, 943, 1039, 1040), (945, 944, 1040, 1041), (946, 945, 1041, 1042), (947, 946, 1042, 1043), (948, 947, 1043, 1044), (949, 948, 1044, 1045), (950, 949, 1045, 1046), (951, 950, 1046, 1047), (952, 951, 1047, 1048), (953, 952, 1048, 1049), (954, 953, 1049, 1050), (955, 954, 1050, 1051), (956, 955, 1051, 1052), (957, 956, 1052, 1053), (958, 957, 1053, 1054), (959, 958, 1054, 1055), (960, 1055, 1151, 1056), (961, 960, 1056, 1057), (962, 961, 1057, 1058), (963, 962, 1058, 1059), (964, 963, 1059, 1060), (965, 964, 1060, 1061), (966, 965, 1061, 1062), (967, 966, 1062, 1063), (968, 967, 1063, 1064), (969, 968, 1064, 1065), (970, 969, 1065, 1066), (971, 970, 1066, 1067), (972, 971, 1067, 1068), (973, 972, 1068, 1069), (974, 973, 1069, 1070), (975, 974, 1070, 1071), (976, 975, 1071, 1072), (977, 976, 1072, 1073), (978, 977, 1073, 1074), (979, 978, 1074, 1075), (980, 979, 1075, 1076), (981, 980, 1076, 1077), (982, 981, 1077, 1078), (983, 982, 1078, 1079), (984, 983, 1079, 1080), (985, 984, 1080, 1081), (986, 985, 1081, 1082), (987, 986, 1082, 1083), (988, 987, 1083, 1084), (989, 988, 1084, 1085), (990, 989, 1085, 1086), (991, 990, 1086, 1087), (992, 991, 1087, 1088), (993, 992, 1088, 1089), (994, 993, 1089, 1090), (995, 994, 1090, 1091), (996, 995, 1091, 1092), (997, 996, 1092, 1093), (998, 997, 1093, 1094), (999, 998, 1094, 1095), (1000, 999, 1095, 1096), (1001, 1000, 1096, 1097), (1002, 1001, 1097, 1098), (1003, 1002, 1098, 1099), (1004, 1003, 1099, 1100), (1005, 1004, 1100, 1101), (1006, 1005, 1101, 1102), (1007, 1006, 1102, 1103), (1008, 1007, 1103, 1104), (1009, 1008, 1104, 1105), (1010, 1009, 1105, 1106), (1011, 1010, 1106, 1107), (1012, 1011, 1107, 1108), (1013, 1012, 1108, 1109), (1014, 1013, 1109, 1110), (1015, 1014, 1110, 1111), (1016, 1015, 1111, 1112), (1017, 1016, 1112, 1113), (1018, 1017, 1113, 1114), (1019, 1018, 1114, 1115), (1020, 1019, 1115, 1116), (1021, 1020, 1116, 1117), (1022, 1021, 1117, 1118), (1023, 1022, 1118, 1119), (1024, 1023, 1119, 1120), (1025, 1024, 1120, 1121), (1026, 1025, 1121, 1122), (1027, 1026, 1122, 1123), (1028, 1027, 1123, 1124), (1029, 1028, 1124, 1125), (1030, 1029, 1125, 1126), (1031, 1030, 1126, 1127), (1032, 1031, 1127, 1128), (1033, 1032, 1128, 1129), (1034, 1033, 1129, 1130), (1035, 1034, 1130, 1131), (1036, 1035, 1131, 1132), (1037, 1036, 1132, 1133), (1038, 1037, 1133, 1134), (1039, 1038, 1134, 1135), (1040, 1039, 1135, 1136), (1041, 1040, 1136, 1137), (1042, 1041, 1137, 1138), (1043, 1042, 1138, 1139), (1044, 1043, 1139, 1140), (1045, 1044, 1140, 1141), (1046, 1045, 1141, 1142), (1047, 1046, 1142, 1143), (1048, 1047, 1143, 1144), (1049, 1048, 1144, 1145), (1050, 1049, 1145, 1146), (1051, 1050, 1146, 1147), (1052, 1051, 1147, 1148), (1053, 1052, 1148, 1149), (1054, 1053, 1149, 1150), (1055, 1054, 1150, 1151), (1056, 1151, 1247, 1152), (1057, 1056, 1152, 1153), (1058, 1057, 1153, 1154), (1059, 1058, 1154, 1155), (1060, 1059, 1155, 1156), (1061, 1060, 1156, 1157), (1062, 1061, 1157, 1158), (1063, 1062, 1158, 1159), (1064, 1063, 1159, 1160), (1065, 1064, 1160, 1161), (1066, 1065, 1161, 1162), (1067, 1066, 1162, 1163), (1068, 1067, 1163, 1164), (1069, 1068, 1164, 1165), (1070, 1069, 1165, 1166), (1071, 1070, 1166, 1167), (1072, 1071, 1167, 1168), (1073, 1072, 1168, 1169), (1074, 1073, 1169, 1170), (1075, 1074, 1170, 1171), (1076, 1075, 1171, 1172), (1077, 1076, 1172, 1173), (1078, 1077, 1173, 1174), (1079, 1078, 1174, 1175), (1080, 1079, 1175, 1176), (1081, 1080, 1176, 1177), (1082, 1081, 1177, 1178), (1083, 1082, 1178, 1179), (1084, 1083, 1179, 1180), (1085, 1084, 1180, 1181), (1086, 1085, 1181, 1182), (1087, 1086, 1182, 1183), (1088, 1087, 1183, 1184), (1089, 1088, 1184, 1185), (1090, 1089, 1185, 1186), (1091, 1090, 1186, 1187), (1092, 1091, 1187, 1188), (1093, 1092, 1188, 1189), (1094, 1093, 1189, 1190), (1095, 1094, 1190, 1191), (1096, 1095, 1191, 1192), (1097, 1096, 1192, 1193), (1098, 1097, 1193, 1194), (1099, 1098, 1194, 1195), (1100, 1099, 1195, 1196), (1101, 1100, 1196, 1197), (1102, 1101, 1197, 1198), (1103, 1102, 1198, 1199), (1104, 1103, 1199, 1200), (1105, 1104, 1200, 1201), (1106, 1105, 1201, 1202), (1107, 1106, 1202, 1203), (1108, 1107, 1203, 1204), (1109, 1108, 1204, 1205), (1110, 1109, 1205, 1206), (1111, 1110, 1206, 1207), (1112, 1111, 1207, 1208), (1113, 1112, 1208, 1209), (1114, 1113, 1209, 1210), (1115, 1114, 1210, 1211), (1116, 1115, 1211, 1212), (1117, 1116, 1212, 1213), (1118, 1117, 1213, 1214), (1119, 1118, 1214, 1215), (1120, 1119, 1215, 1216), (1121, 1120, 1216, 1217), (1122, 1121, 1217, 1218), (1123, 1122, 1218, 1219), (1124, 1123, 1219, 1220), (1125, 1124, 1220, 1221), (1126, 1125, 1221, 1222), (1127, 1126, 1222, 1223), (1128, 1127, 1223, 1224), (1129, 1128, 1224, 1225), (1130, 1129, 1225, 1226), (1131, 1130, 1226, 1227), (1132, 1131, 1227, 1228), (1133, 1132, 1228, 1229), (1134, 1133, 1229, 1230), (1135, 1134, 1230, 1231), (1136, 1135, 1231, 1232), (1137, 1136, 1232, 1233), (1138, 1137, 1233, 1234), (1139, 1138, 1234, 1235), (1140, 1139, 1235, 1236), (1141, 1140, 1236, 1237), (1142, 1141, 1237, 1238), (1143, 1142, 1238, 1239), (1144, 1143, 1239, 1240), (1145, 1144, 1240, 1241), (1146, 1145, 1241, 1242), (1147, 1146, 1242, 1243), (1148, 1147, 1243, 1244), (1149, 1148, 1244, 1245), (1150, 1149, 1245, 1246), (1151, 1150, 1246, 1247), (1152, 1247, 1343, 1248), (1153, 1152, 1248, 1249), (1154, 1153, 1249, 1250), (1155, 1154, 1250, 1251), (1156, 1155, 1251, 1252), (1157, 1156, 1252, 1253), (1158, 1157, 1253, 1254), (1159, 1158, 1254, 1255), (1160, 1159, 1255, 1256), (1161, 1160, 1256, 1257), (1162, 1161, 1257, 1258), (1163, 1162, 1258, 1259), (1164, 1163, 1259, 1260), (1165, 1164, 1260, 1261), (1166, 1165, 1261, 1262), (1167, 1166, 1262, 1263), (1168, 1167, 1263, 1264), (1169, 1168, 1264, 1265), (1170, 1169, 1265, 1266), (1171, 1170, 1266, 1267), (1172, 1171, 1267, 1268), (1173, 1172, 1268, 1269), (1174, 1173, 1269, 1270), (1175, 1174, 1270, 1271), (1176, 1175, 1271, 1272), (1177, 1176, 1272, 1273), (1178, 1177, 1273, 1274), (1179, 1178, 1274, 1275), (1180, 1179, 1275, 1276), (1181, 1180, 1276, 1277), (1182, 1181, 1277, 1278), (1183, 1182, 1278, 1279), (1184, 1183, 1279, 1280), (1185, 1184, 1280, 1281), (1186, 1185, 1281, 1282), (1187, 1186, 1282, 1283), (1188, 1187, 1283, 1284), (1189, 1188, 1284, 1285), (1190, 1189, 1285, 1286), (1191, 1190, 1286, 1287), (1192, 1191, 1287, 1288), (1193, 1192, 1288, 1289), (1194, 1193, 1289, 1290), (1195, 1194, 1290, 1291), (1196, 1195, 1291, 1292), (1197, 1196, 1292, 1293), (1198, 1197, 1293, 1294), (1199, 1198, 1294, 1295), (1200, 1199, 1295, 1296), (1201, 1200, 1296, 1297), (1202, 1201, 1297, 1298), (1203, 1202, 1298, 1299), (1204, 1203, 1299, 1300), (1205, 1204, 1300, 1301), (1206, 1205, 1301, 1302), (1207, 1206, 1302, 1303), (1208, 1207, 1303, 1304), (1209, 1208, 1304, 1305), (1210, 1209, 1305, 1306), (1211, 1210, 1306, 1307), (1212, 1211, 1307, 1308), (1213, 1212, 1308, 1309), (1214, 1213, 1309, 1310), (1215, 1214, 1310, 1311), (1216, 1215, 1311, 1312), (1217, 1216, 1312, 1313), (1218, 1217, 1313, 1314), (1219, 1218, 1314, 1315), (1220, 1219, 1315, 1316), (1221, 1220, 1316, 1317), (1222, 1221, 1317, 1318), (1223, 1222, 1318, 1319), (1224, 1223, 1319, 1320), (1225, 1224, 1320, 1321), (1226, 1225, 1321, 1322), (1227, 1226, 1322, 1323), (1228, 1227, 1323, 1324), (1229, 1228, 1324, 1325), (1230, 1229, 1325, 1326), (1231, 1230, 1326, 1327), (1232, 1231, 1327, 1328), (1233, 1232, 1328, 1329), (1234, 1233, 1329, 1330), (1235, 1234, 1330, 1331), (1236, 1235, 1331, 1332), (1237, 1236, 1332, 1333), (1238, 1237, 1333, 1334), (1239, 1238, 1334, 1335), (1240, 1239, 1335, 1336), (1241, 1240, 1336, 1337), (1242, 1241, 1337, 1338), (1243, 1242, 1338, 1339), (1244, 1243, 1339, 1340), (1245, 1244, 1340, 1341), (1246, 1245, 1341, 1342), (1247, 1246, 1342, 1343), (1248, 1343, 1439, 1344), (1249, 1248, 1344, 1345), (1250, 1249, 1345, 1346), (1251, 1250, 1346, 1347), (1252, 1251, 1347, 1348), (1253, 1252, 1348, 1349), (1254, 1253, 1349, 1350), (1255, 1254, 1350, 1351), (1256, 1255, 1351, 1352), (1257, 1256, 1352, 1353), (1258, 1257, 1353, 1354), (1259, 1258, 1354, 1355), (1260, 1259, 1355, 1356), (1261, 1260, 1356, 1357), (1262, 1261, 1357, 1358), (1263, 1262, 1358, 1359), (1264, 1263, 1359, 1360), (1265, 1264, 1360, 1361), (1266, 1265, 1361, 1362), (1267, 1266, 1362, 1363), (1268, 1267, 1363, 1364), (1269, 1268, 1364, 1365), (1270, 1269, 1365, 1366), (1271, 1270, 1366, 1367), (1272, 1271, 1367, 1368), (1273, 1272, 1368, 1369), (1274, 1273, 1369, 1370), (1275, 1274, 1370, 1371), (1276, 1275, 1371, 1372), (1277, 1276, 1372, 1373), (1278, 1277, 1373, 1374), (1279, 1278, 1374, 1375), (1280, 1279, 1375, 1376), (1281, 1280, 1376, 1377), (1282, 1281, 1377, 1378), (1283, 1282, 1378, 1379), (1284, 1283, 1379, 1380), (1285, 1284, 1380, 1381), (1286, 1285, 1381, 1382), (1287, 1286, 1382, 1383), (1288, 1287, 1383, 1384), (1289, 1288, 1384, 1385), (1290, 1289, 1385, 1386), (1291, 1290, 1386, 1387), (1292, 1291, 1387, 1388), (1293, 1292, 1388, 1389), (1294, 1293, 1389, 1390), (1295, 1294, 1390, 1391), (1296, 1295, 1391, 1392), (1297, 1296, 1392, 1393), (1298, 1297, 1393, 1394), (1299, 1298, 1394, 1395), (1300, 1299, 1395, 1396), (1301, 1300, 1396, 1397), (1302, 1301, 1397, 1398), (1303, 1302, 1398, 1399), (1304, 1303, 1399, 1400), (1305, 1304, 1400, 1401), (1306, 1305, 1401, 1402), (1307, 1306, 1402, 1403), (1308, 1307, 1403, 1404), (1309, 1308, 1404, 1405), (1310, 1309, 1405, 1406), (1311, 1310, 1406, 1407), (1312, 1311, 1407, 1408), (1313, 1312, 1408, 1409), (1314, 1313, 1409, 1410), (1315, 1314, 1410, 1411), (1316, 1315, 1411, 1412), (1317, 1316, 1412, 1413), (1318, 1317, 1413, 1414), (1319, 1318, 1414, 1415), (1320, 1319, 1415, 1416), (1321, 1320, 1416, 1417), (1322, 1321, 1417, 1418), (1323, 1322, 1418, 1419), (1324, 1323, 1419, 1420), (1325, 1324, 1420, 1421), (1326, 1325, 1421, 1422), (1327, 1326, 1422, 1423), (1328, 1327, 1423, 1424), (1329, 1328, 1424, 1425), (1330, 1329, 1425, 1426), (1331, 1330, 1426, 1427), (1332, 1331, 1427, 1428), (1333, 1332, 1428, 1429), (1334, 1333, 1429, 1430), (1335, 1334, 1430, 1431), (1336, 1335, 1431, 1432), (1337, 1336, 1432, 1433), (1338, 1337, 1433, 1434), (1339, 1338, 1434, 1435), (1340, 1339, 1435, 1436), (1341, 1340, 1436, 1437), (1342, 1341, 1437, 1438), (1343, 1342, 1438, 1439), (1344, 1439, 95, 0), (1345, 1344, 0, 1), (1346, 1345, 1, 2), (1347, 1346, 2, 3), (1348, 1347, 3, 4), (1349, 1348, 4, 5), (1350, 1349, 5, 6), (1351, 1350, 6, 7), (1352, 1351, 7, 8), (1353, 1352, 8, 9), (1354, 1353, 9, 10), (1355, 1354, 10, 11), (1356, 1355, 11, 12), (1357, 1356, 12, 13), (1358, 1357, 13, 14), (1359, 1358, 14, 15), (1360, 1359, 15, 16), (1361, 1360, 16, 17), (1362, 1361, 17, 18), (1363, 1362, 18, 19), (1364, 1363, 19, 20), (1365, 1364, 20, 21), (1366, 1365, 21, 22), (1367, 1366, 22, 23), (1368, 1367, 23, 24), (1369, 1368, 24, 25), (1370, 1369, 25, 26), (1371, 1370, 26, 27), (1372, 1371, 27, 28), (1373, 1372, 28, 29), (1374, 1373, 29, 30), (1375, 1374, 30, 31), (1376, 1375, 31, 32), (1377, 1376, 32, 33), (1378, 1377, 33, 34), (1379, 1378, 34, 35), (1380, 1379, 35, 36), (1381, 1380, 36, 37), (1382, 1381, 37, 38), (1383, 1382, 38, 39), (1384, 1383, 39, 40), (1385, 1384, 40, 41), (1386, 1385, 41, 42), (1387, 1386, 42, 43), (1388, 1387, 43, 44), (1389, 1388, 44, 45), (1390, 1389, 45, 46), (1391, 1390, 46, 47), (1392, 1391, 47, 48), (1393, 1392, 48, 49), (1394, 1393, 49, 50), (1395, 1394, 50, 51), (1396, 1395, 51, 52), (1397, 1396, 52, 53), (1398, 1397, 53, 54), (1399, 1398, 54, 55), (1400, 1399, 55, 56), (1401, 1400, 56, 57), (1402, 1401, 57, 58), (1403, 1402, 58, 59), (1404, 1403, 59, 60), (1405, 1404, 60, 61), (1406, 1405, 61, 62), (1407, 1406, 62, 63), (1408, 1407, 63, 64), (1409, 1408, 64, 65), (1410, 1409, 65, 66), (1411, 1410, 66, 67), (1412, 1411, 67, 68), (1413, 1412, 68, 69), (1414, 1413, 69, 70), (1415, 1414, 70, 71), (1416, 1415, 71, 72), (1417, 1416, 72, 73), (1418, 1417, 73, 74), (1419, 1418, 74, 75), (1420, 1419, 75, 76), (1421, 1420, 76, 77), (1422, 1421, 77, 78), (1423, 1422, 78, 79), (1424, 1423, 79, 80), (1425, 1424, 80, 81), (1426, 1425, 81, 82), (1427, 1426, 82, 83), (1428, 1427, 83, 84), (1429, 1428, 84, 85), (1430, 1429, 85, 86), (1431, 1430, 86, 87), (1432, 1431, 87, 88), (1433, 1432, 88, 89), (1434, 1433, 89, 90), (1435, 1434, 90, 91), (1436, 1435, 91, 92), (1437, 1436, 92, 93), (1438, 1437, 93, 94), (1439, 1438, 94, 95)])
me_mesh.polygons.foreach_set('use_smooth', [True] * 1440)
me_mesh.materials.append(mat_material_001)
me_mesh.use_remesh_preserve_volume = False
me_mesh.use_remesh_preserve_attributes = False
me_mesh.use_mirror_vertex_groups = False
me_mesh.update()
me_plane = bpy.data.meshes.new('Plane')
me_plane.from_pydata([(1.0, -1.0, 0.0), (-1.0, -1.0, 0.0), (1.0, 1.0, 0.0), (-1.0, 1.0, 0.0)], [], [(1, 0, 2, 3)])
me_plane.use_remesh_preserve_volume = False
me_plane.use_remesh_preserve_attributes = False
me_plane.use_mirror_vertex_groups = False
me_plane.update()

# ---- curves / text
cu_braid_circle_curve_005 = bpy.data.curves.new('braid_circle_curve.005', 'CURVE')
cu_braid_circle_curve_005.dimensions = '2D'
_sp = cu_braid_circle_curve_005.splines.new('NURBS'); _sp.points.add(7)
_sp.points.foreach_set('co', [0.001527, 0.03993, 0.0, 1.0, -0.025, 0.025, 0.0, 1.0, -0.03614, -8.964e-05, 0.0, 1.0, -0.025, -0.025, 0.0, 1.0, 0.000293, -0.03818, 0.0, 1.0, 0.025, -0.025, 0.0, 1.0, 0.03348, -0.0004025, 0.0, 1.0, 0.025, 0.025, 0.0, 1.0])
_sp.order_u = 3
_sp.use_cyclic_u = True
cu_braid_circle_curve_005.use_path_clamp = True
cu_braid_circle_curve_005.bevel_resolution = 0
cu_braid_circle_curve_005.fill_mode = 'BOTH'
cu_braid_circle_curve_004 = bpy.data.curves.new('braid_circle_curve.004', 'CURVE')
cu_braid_circle_curve_004.dimensions = '3D'
_sp = cu_braid_circle_curve_004.splines.new('NURBS'); _sp.points.add(3)
_sp.points.foreach_set('co', [-0.05, 0.0, 0.0, 1.0, 0.0, -0.05, 0.0, 1.0, 0.05, 0.0, 0.0, 1.0, 0.0, 0.05, 0.0, 1.0])
_sp.order_u = 3
_sp.use_cyclic_u = True
cu_braid_circle_curve_004.use_path_clamp = True
cu_braid_circle_curve_004.bevel_resolution = 0
cu_braid_circle_curve_004.fill_mode = 'HALF'
cu_braid_circle_curve_003 = bpy.data.curves.new('braid_circle_curve.003', 'CURVE')
cu_braid_circle_curve_003.dimensions = '3D'
_sp = cu_braid_circle_curve_003.splines.new('NURBS'); _sp.points.add(3)
_sp.points.foreach_set('co', [-0.05, 0.0, 0.0, 1.0, 0.0, -0.05, 0.0, 1.0, 0.05, 0.0, 0.0, 1.0, 0.0, 0.05, 0.0, 1.0])
_sp.order_u = 3
_sp.use_cyclic_u = True
cu_braid_circle_curve_003.use_path_clamp = True
cu_braid_circle_curve_003.bevel_resolution = 0
cu_braid_circle_curve_003.fill_mode = 'HALF'
cu_braid_circle_curve_002 = bpy.data.curves.new('braid_circle_curve.002', 'CURVE')
cu_braid_circle_curve_002.dimensions = '3D'
_sp = cu_braid_circle_curve_002.splines.new('NURBS'); _sp.points.add(3)
_sp.points.foreach_set('co', [-0.05, 0.0, 0.0, 1.0, 0.0, -0.05, 0.0, 1.0, 0.05, 0.0, 0.0, 1.0, 0.0, 0.05, 0.0, 1.0])
_sp.order_u = 3
_sp.use_cyclic_u = True
cu_braid_circle_curve_002.use_path_clamp = True
cu_braid_circle_curve_002.bevel_resolution = 0
cu_braid_circle_curve_002.fill_mode = 'HALF'
cu_nurbspath = bpy.data.curves.new('NurbsPath', 'CURVE')
cu_nurbspath.dimensions = '3D'
_sp = cu_nurbspath.splines.new('NURBS'); _sp.points.add(4)
_sp.points.foreach_set('co', [-2.0, 0.0, 0.0, 1.0, -1.0, 0.0, 0.0, 1.0, 0.0, 0.0, 0.0, 1.0, 1.0, 0.0, 0.0, 1.0, 2.0, 0.0, 0.0, 1.0])
_sp.order_u = 5
_sp.order_v = 0
_sp.use_endpoint_u = True
cu_nurbspath.use_path = True
cu_nurbspath.use_path_clamp = True
cu_nurbspath.bevel_resolution = 0
cu_nurbspath.fill_mode = 'HALF'
cu_braid_circle_curve = bpy.data.curves.new('braid_circle_curve', 'CURVE')
cu_braid_circle_curve.dimensions = '3D'
_sp = cu_braid_circle_curve.splines.new('NURBS'); _sp.points.add(3)
_sp.points.foreach_set('co', [-0.05, 0.0, 0.0, 1.0, 0.0, -0.05, 0.0, 1.0, 0.05, 0.0, 0.0, 1.0, 0.0, 0.05, 0.0, 1.0])
_sp.order_u = 3
_sp.use_cyclic_u = True
cu_braid_circle_curve.use_path_clamp = True
cu_braid_circle_curve.bevel_resolution = 0
cu_braid_circle_curve.fill_mode = 'HALF'
cu_braid_circle_curve_009 = bpy.data.curves.new('braid_circle_curve.009', 'CURVE')
cu_braid_circle_curve_009.dimensions = '3D'
_sp = cu_braid_circle_curve_009.splines.new('NURBS'); _sp.points.add(3)
_sp.points.foreach_set('co', [-0.02993, 0.0, 0.0, 1.0, 0.0, -0.02993, 0.0, 1.0, 0.02993, 0.0, 0.0, 1.0, 0.0, 0.02993, 0.0, 1.0])
_sp.order_u = 3
_sp.use_cyclic_u = True
cu_braid_circle_curve_009.use_path_clamp = True
cu_braid_circle_curve_009.bevel_resolution = 0
cu_braid_circle_curve_009.fill_mode = 'HALF'
cu_braid_circle_curve_008 = bpy.data.curves.new('braid_circle_curve.008', 'CURVE')
cu_braid_circle_curve_008.dimensions = '3D'
_sp = cu_braid_circle_curve_008.splines.new('NURBS'); _sp.points.add(3)
_sp.points.foreach_set('co', [-0.02993, 0.0, 0.0, 1.0, 0.0, -0.02993, 0.0, 1.0, 0.02993, 0.0, 0.0, 1.0, 0.0, 0.02993, 0.0, 1.0])
_sp.order_u = 3
_sp.use_cyclic_u = True
cu_braid_circle_curve_008.use_path_clamp = True
cu_braid_circle_curve_008.bevel_resolution = 0
cu_braid_circle_curve_008.fill_mode = 'HALF'

# ---- objects
ob_braid_circle_006 = bpy.data.objects.new('braid_circle.006', cu_braid_circle_curve_005)
ob_braid = bpy.data.objects.new('Braid', me_mesh)
ob_braid_circle_005 = bpy.data.objects.new('braid_circle.005', cu_braid_circle_curve_004)
ob_braid_circle_004 = bpy.data.objects.new('braid_circle.004', cu_braid_circle_curve_003)
ob_braid_circle_003 = bpy.data.objects.new('braid_circle.003', cu_braid_circle_curve_002)
ob_nurbspath = bpy.data.objects.new('NurbsPath', cu_nurbspath)
ob_braid_circle_002 = bpy.data.objects.new('braid_circle.002', cu_braid_circle_curve)
ob_braid_circle_001 = bpy.data.objects.new('braid_circle.001', cu_braid_circle_curve_009)
ob_braid_circle = bpy.data.objects.new('braid_circle', cu_braid_circle_curve_008)
ob_camera_002 = bpy.data.objects.new('Camera.002', cam_camera_002)
ob_camera_001 = bpy.data.objects.new('Camera.001', cam_camera_001)
ob_point = bpy.data.objects.new('Point', light_point)
ob_plane = bpy.data.objects.new('Plane', me_plane)
ob_lamp = bpy.data.objects.new('Lamp', light_lamp)
ob_camera = bpy.data.objects.new('Camera', cam_camera)

# ---- transforms, parenting, visibility, modifiers, constraints
ob_braid_circle_006.location = (0.0, 0.0, 0.0)
ob_braid_circle_006.scale = (1.124, 0.6094, 0.6094)
ob_braid_circle_006.hide_viewport = True
ob_braid_circle_006.lineart.crease_threshold = 0.0
_m = ob_braid_circle_006.modifiers.new('Subsurf', 'SUBSURF')
_m.uv_smooth = 'PRESERVE_CORNERS'
_m.levels = 5
_m.render_levels = 5
_m.show_only_control_edges = False
ob_braid.location = (0.0, 0.0, 0.0)
ob_braid.lineart.crease_threshold = 0.0
ob_braid_circle_005.location = (0.0, 0.0, 0.0)
ob_braid_circle_005.hide_viewport = True
ob_braid_circle_005.lineart.crease_threshold = 0.0
ob_braid_circle_004.location = (0.0, 0.0, 0.0)
ob_braid_circle_004.hide_viewport = True
ob_braid_circle_004.lineart.crease_threshold = 0.0
ob_braid_circle_003.location = (0.0, 0.0, 0.0)
ob_braid_circle_003.hide_viewport = True
ob_braid_circle_003.lineart.crease_threshold = 0.0
ob_nurbspath.location = (-2.508, 2.924, 0.7943)
ob_nurbspath.lineart.crease_threshold = 0.0
ob_braid_circle_002.location = (0.0, 0.0, 0.0)
ob_braid_circle_002.hide_viewport = True
ob_braid_circle_002.lineart.crease_threshold = 0.0
ob_braid_circle_001.location = (0.0, 0.0, 0.0)
ob_braid_circle_001.hide_viewport = True
ob_braid_circle_001.lineart.crease_threshold = 0.0
ob_braid_circle.location = (0.0, 0.0, 0.0)
ob_braid_circle.hide_viewport = True
ob_braid_circle.lineart.crease_threshold = 0.0
ob_camera_002.location = (-0.009011, 0.06476, 2.756)
ob_camera_002.rotation_euler = (-0.007124, -1.003e-05, -1.613)
ob_camera_002.scale = (1.0, 1.0, 1.0)
ob_camera_002.lineart.crease_threshold = 0.0
ob_camera_001.location = (-0.001279, 1.984, 0.005648)
ob_camera_001.rotation_euler = (1.568, -3.479e-05, 3.133)
ob_camera_001.scale = (1.0, 1.0, 1.0)
ob_camera_001.lineart.crease_threshold = 0.0
ob_point.location = (0.09366, 3.221, 1.891)
ob_point.lineart.crease_threshold = 0.0
ob_plane.location = (0.09366, -0.2321, -0.175)
ob_plane.scale = (3.394, 3.394, 3.394)
ob_plane.lineart.crease_threshold = 0.0
ob_lamp.location = (4.076, 0.9343, 1.436)
ob_lamp.rotation_euler = (0.6503, 0.05522, 1.866)
ob_lamp.lock_rotations_4d = False
ob_lamp.empty_display_type = 'ARROWS'
ob_lamp.color = (0.0, 0.0, 0.0, 0.0)
ob_lamp.lineart.crease_threshold = 0.0
ob_camera.location = (0.931, 1.207, 0.684)
ob_camera.rotation_euler = (1.099, -2.938e-05, 2.475)
ob_camera.scale = (1.0, 1.0, 1.0)
ob_camera.lock_rotations_4d = False
ob_camera.empty_display_type = 'ARROWS'
ob_camera.color = (0.0, 0.0, 0.0, 0.0)
ob_camera.display_type = 'WIRE'
ob_camera.lineart.crease_threshold = 0.0

# ---- collection membership
col_collection_1.objects.link(ob_braid_circle_006)
col_collection_1.objects.link(ob_braid)
col_collection_1.objects.link(ob_braid_circle_005)
col_collection_1.objects.link(ob_braid_circle_004)
col_collection_1.objects.link(ob_braid_circle_003)
col_collection_1.objects.link(ob_nurbspath)
col_collection_1.objects.link(ob_braid_circle_002)
col_collection_1.objects.link(ob_braid_circle_001)
col_collection_1.objects.link(ob_braid_circle)
col_collection_1.objects.link(ob_camera_002)
col_collection_1.objects.link(ob_camera_001)
col_collection_1.objects.link(ob_point)
col_collection_1.objects.link(ob_plane)
col_collection_1.objects.link(ob_lamp)
col_collection_1.objects.link(ob_camera)

# ---- scene / render settings (as saved in the file)
scene.camera = ob_camera_001
scene.frame_start = 1; scene.frame_end = 250; scene.frame_set(1)
scene.render.engine = 'BLENDER_EEVEE_NEXT'
scene.render.image_settings.color_mode = 'RGB'
scene.render.image_settings.compression = 90
scene.render.resolution_percentage = 50
scene.render.dither_intensity = 0.0
scene.cycles.use_denoising = False
scene.cycles.samples = 10
scene.cycles.sampling_pattern = 'TABULATED_SOBOL'
scene.cycles.light_sampling_threshold = 0.0
scene.cycles.use_adaptive_sampling = False
scene.cycles.use_light_tree = False
scene.cycles.blur_glossy = 0.0
scene.cycles.volume_bounces = 1
scene.cycles.pixel_filter_type = 'GAUSSIAN'
scene.cycles.sample_clamp_indirect = 0.0
scene.view_settings.view_transform = 'Standard'
bpy.context.view_layer.update()
